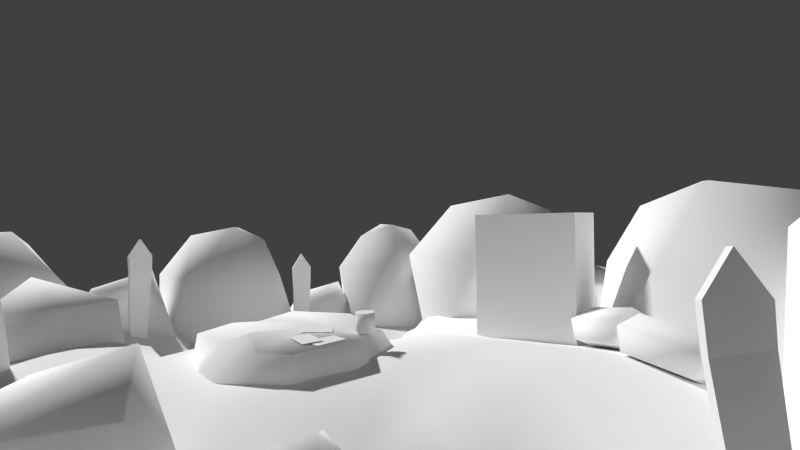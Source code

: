# Source: cargoHouse.blend  (saved by Blender 2.64.9; exported with 4.5.12 LTS)
import bpy
from mathutils import Matrix  # noqa: F401  (used for matrix-valued properties, if any)

bpy.ops.wm.read_factory_settings(use_empty=True)
scene = bpy.context.scene
scene.name = 'Scene'

# ---- collections
col_collection_1 = bpy.data.collections.new('Collection 1'); scene.collection.children.link(col_collection_1)
col_collection_2 = bpy.data.collections.new('Collection 2'); scene.collection.children.link(col_collection_2)
col_collection_3 = bpy.data.collections.new('Collection 3'); scene.collection.children.link(col_collection_3)
col_collection_3.hide_render = True
col_collection_3.hide_viewport = True
col_collection_4 = bpy.data.collections.new('Collection 4'); scene.collection.children.link(col_collection_4)
col_collection_4.hide_render = True
col_collection_4.hide_viewport = True
col_collection_5 = bpy.data.collections.new('Collection 5'); scene.collection.children.link(col_collection_5)
col_collection_5.hide_render = True
col_collection_5.hide_viewport = True
col_collection_9 = bpy.data.collections.new('Collection 9'); scene.collection.children.link(col_collection_9)
col_collection_9.hide_render = True
col_collection_9.hide_viewport = True
col_collection_10 = bpy.data.collections.new('Collection 10'); scene.collection.children.link(col_collection_10)
col_collection_10.hide_render = True
col_collection_10.hide_viewport = True
col_collection_11 = bpy.data.collections.new('Collection 11'); scene.collection.children.link(col_collection_11)
col_collection_12 = bpy.data.collections.new('Collection 12'); scene.collection.children.link(col_collection_12)
col_collection_20 = bpy.data.collections.new('Collection 20'); scene.collection.children.link(col_collection_20)
col_collection_20.hide_render = True
col_collection_20.hide_viewport = True
col_outdoorlighting = bpy.data.collections.new('OutdoorLighting')  # instanced only; not linked into the scene
col_basickit = bpy.data.collections.new('BasicKit')  # instanced only; not linked into the scene
col_g_snail = bpy.data.collections.new('G_Snail')  # instanced only; not linked into the scene
col_basickit_hidden = bpy.data.collections.new('BasicKit_Hidden')  # instanced only; not linked into the scene

# ---- materials (node trees are filled in below, after node groups)
mat_cargohousebase = bpy.data.materials.new('cargoHouseBase')
mat_cargohousebase.alpha_threshold = 0.0
mat_cargohousebase.use_transparent_shadow = False
mat_cargohousebase.diffuse_color = (1.0, 1.0, 1.0, 1.0)
mat_cargohousebase.roughness = 0.8
mat_cargohousebase.specular_intensity = 0.0
mat_cargohousebase.line_color = (0.0, 0.0, 0.0, 1.0)
mat_cargohousewater = bpy.data.materials.new('cargoHouseWater')
mat_cargohousewater.alpha_threshold = 0.0
mat_cargohousewater.use_transparent_shadow = False
mat_cargohousewater.roughness = 0.5
mat_cargohousewater.specular_intensity = 0.6733
mat_cargohousewater.line_color = (0.0, 0.0, 0.0, 0.2833)
mat_material = bpy.data.materials.new('Material')
mat_material.alpha_threshold = 0.0
mat_material.use_transparent_shadow = False
mat_material.roughness = 0.5
mat_material.line_color = (0.0, 0.0, 0.0, 1.0)
mat_cargohousebigrock = bpy.data.materials.new('cargoHouseBigRock')
mat_cargohousebigrock.alpha_threshold = 0.0
mat_cargohousebigrock.use_transparent_shadow = False
mat_cargohousebigrock.diffuse_color = (1.0, 1.0, 1.0, 1.0)
mat_cargohousebigrock.roughness = 0.5
mat_cargohousebigrock.specular_intensity = 0.0
mat_cargohousebigrock.line_color = (0.0, 0.0, 0.0, 1.0)
mat_cargohousemail = bpy.data.materials.new('cargoHouseMail')
mat_cargohousemail.alpha_threshold = 0.0
mat_cargohousemail.use_transparent_shadow = False
mat_cargohousemail.diffuse_color = (1.0, 1.0, 1.0, 1.0)
mat_cargohousemail.roughness = 0.5
mat_cargohousemail.specular_intensity = 0.01667
mat_cargohousemail.line_color = (0.0, 0.0, 0.0, 1.0)

# ---- material node trees

# ---- world
world_world = bpy.data.worlds.new('World'); scene.world = world_world
world_world.color = (0.05088, 0.05088, 0.05088)
world_world.use_sun_shadow = False
world_world.sun_shadow_jitter_overblur = 0.0
world_world.cycles.sampling_method = 'MANUAL'
world_world.cycles.sample_map_resolution = 256
world_world.light_settings.distance = 30.0

# ---- cameras
cam_camera = bpy.data.cameras.new('Camera')
cam_camera.clip_end = 100.0
cam_camera.lens = 18.0
cam_camera.sensor_width = 32.0
cam_camera.sensor_height = 18.0
cam_camera.ortho_scale = 7.314
cam_camera.dof.focus_distance = 0.0
cam_camera.dof.aperture_fstop = 128.0
cam_camera_004 = bpy.data.cameras.new('Camera.004')
cam_camera_004.clip_end = 100.0
cam_camera_004.lens = 30.0
cam_camera_004.sensor_width = 32.0
cam_camera_004.sensor_height = 18.0
cam_camera_004.ortho_scale = 7.314
cam_camera_004.dof.focus_distance = 0.0
cam_camera_004.dof.aperture_fstop = 128.0
cam_camera_003 = bpy.data.cameras.new('Camera.003')
cam_camera_003.clip_end = 100.0
cam_camera_003.lens = 30.14
cam_camera_003.sensor_width = 32.0
cam_camera_003.sensor_height = 18.0
cam_camera_003.ortho_scale = 7.314
cam_camera_003.dof.focus_distance = 0.0
cam_camera_003.dof.aperture_fstop = 128.0

# ---- meshes
me_land = bpy.data.meshes.new('land')
me_land.from_pydata([(16.0, -14.33, -0.8577), (-16.0, -16.0, 0.0), (-1.431e-06, -16.0, -2.807), (14.56, 0.5302, 0.0), (2.384e-06, 14.25, -2.807), (-15.47, 4.301e-06, 3.883e-08), (8.0, -16.0, -2.807), (16.0, 8.0, 0.0), (15.63, -8.0, 1.213e-08), (-9.391, 15.8, 0.0), (-16.0, -8.0, 0.0), (-14.93, 7.8, 3.883e-08), (-7.332, 10.58, 0.0), (-8.0, -8.0, 0.0), (9.282, -6.429, 0.0), (4.0, -16.0, -2.807), (12.0, -16.0, 0.0), (-6.0, -16.0, -2.807), (-12.0, -16.0, 0.0), (16.29, 4.982, 0.0), (16.29, -4.074, -9.707e-09), (16.29, -12.0, -9.707e-09), (6.727, 14.63, -2.121), (-12.78, 12.63, 0.0), (-17.6, -3.733, -1.165e-07), (-17.34, -11.87, -9.707e-08), (-16.0, 4.0, 0.0), (0.06211, 0.9553, 0.5763), (8.052, 1.221, 0.5841), (-9.537e-07, -12.0, -2.807), (0.0, -4.0, 0.0), (-11.72, 3.882, 1.112), (-8.835, 13.19, 0.0), (-8.031, 1.032, 1.112), (2.291, 11.75, -2.807), (-12.0, -8.0, 0.4549), (-6.463, -5.588, 0.0), (-3.49, -9.193, -2.807), (-8.0, -12.0, 0.0), (4.0, -8.0, -2.807), (8.0, -4.0, 0.0), (12.0, -8.0, 0.0), (8.0, -12.0, -2.807), (-3.086, 11.41, -2.807), (12.06, 6.331, 6.33e-08), (-11.44, -2.887, -0.1119), (-4.0, -4.614, 0.0), (-10.7, -13.54, 0.0), (-4.0, -12.0, -2.807), (4.0, -4.939, 0.6071), (12.0, -4.0, 0.6206), (4.631, -11.65, -2.807), (12.0, -12.0, 0.5436), (-20.0, -4.0, -0.2556), (-19.52, -8.192, -0.2556), (10.0, -16.0, -1.42), (-4.768e-07, -9.228, -2.807), (8.003, -6.876, -1.42), (4.0, -6.021, -0.5725), (-5.615, -7.017, -1.42), (-9.5, -15.5, -1.351), (-6.873, -12.37, -1.377), (6.244, -5.313, -1.42), (9.5, -11.5, -1.42), (9.346, 12.53, -0.05015), (13.29, 10.55, 0.4067), (16.77, 13.2, 0.0), (9.58, 16.82, -1.499), (18.24, -11.51, 0.3751), (18.24, -4.857, 0.0), (18.24, 1.791, 0.0), (17.56, -14.26, -0.4826), (20.24, -13.93, 0.4946), (19.35, 4.773, 0.0), (20.41, 1.434, 0.0), (21.59, -6.8, 0.0), (8.963, 18.29, -2.002), (18.83, 13.69, 0.0), (-5.781, 18.84, -3.623), (-4.355, 9.284, -1.371e-08), (5.489, 10.64, 0.0), (3.855, 7.919, 2.637e-08), (-6.063, 12.54, -1.588), (-0.1167, 9.18, -2.321e-08), (-19.55, 5.385, 0.0662), (-14.49, 14.77, -1.709), (-18.81, 10.17, -0.6114), (-10.73, 19.09, -2.921), (-18.68, 0.3972, -0.2556), (6.034, -19.57, -2.807), (-5.201, -19.2, -2.807), (0.9106, -20.83, -2.807), (-1.971, -6.955, -1.019), (2.087, -7.554, -1.327), (-2.894e-07, -7.173, -1.42), (11.13, 11.41, 0.4921), (-7.88, 5.601, 1.112), (-6.464, 3.316, 1.112), (-8.908, 3.395, 0.8572), (-3.29, 6.248, 0.403), (-3.201, 2.136, 0.403)], [], [(9, 23, 32), (23, 11, 31), (4, 78, 43), (31, 11, 26), (31, 26, 5), (44, 64, 80), (81, 27, 49), (28, 81, 49), (44, 80, 28), (19, 28, 3), (27, 46, 30), (47, 25, 1), (47, 1, 18), (56, 37, 48), (56, 48, 29), (29, 48, 17), (29, 17, 2), (49, 27, 30), (28, 49, 40), (28, 40, 50), (50, 40, 14), (50, 14, 41), (20, 50, 41), (20, 41, 8), (39, 56, 29), (39, 29, 51), (51, 29, 2), (51, 2, 15), (42, 51, 15), (42, 15, 6), (8, 41, 52), (8, 52, 21), (16, 0, 21), (16, 21, 52), (25, 10, 54), (10, 24, 53), (10, 53, 54), (24, 5, 88), (24, 88, 53), (13, 59, 36), (36, 59, 46), (59, 37, 56), (17, 61, 60), (18, 60, 47), (47, 60, 61), (47, 61, 38), (37, 59, 61), (37, 61, 48), (59, 13, 38), (59, 38, 61), (48, 61, 17), (39, 57, 62), (39, 62, 58), (49, 58, 62), (49, 62, 40), (40, 62, 57), (40, 57, 14), (42, 57, 51), (51, 57, 39), (42, 63, 57), (14, 57, 63), (14, 63, 41), (41, 63, 52), (52, 63, 55), (52, 55, 16), (63, 42, 6), (63, 6, 55), (7, 65, 44), (21, 0, 71), (21, 71, 68), (8, 21, 68), (8, 68, 69), (20, 8, 69), (3, 20, 69), (3, 69, 70), (7, 19, 73), (73, 70, 74), (69, 68, 75), (66, 73, 77), (19, 3, 70), (19, 70, 73), (65, 7, 66), (7, 73, 66), (78, 82, 43), (43, 82, 79), (79, 82, 12), (12, 82, 32), (43, 79, 34), (34, 79, 83), (64, 34, 80), (34, 83, 81), (83, 27, 81), (34, 81, 80), (28, 80, 81), (34, 64, 22), (22, 64, 67), (22, 67, 76), (11, 23, 85), (11, 85, 86), (26, 11, 86), (26, 86, 84), (5, 26, 84), (5, 84, 88), (23, 9, 87), (23, 87, 85), (9, 78, 87), (33, 31, 45), (33, 45, 36), (7, 44, 19), (44, 28, 19), (31, 5, 45), (5, 24, 45), (67, 66, 76), (66, 77, 76), (68, 71, 72), (68, 72, 75), (70, 69, 74), (69, 75, 74), (65, 66, 67), (3, 28, 50), (3, 50, 20), (13, 35, 38), (35, 47, 38), (35, 10, 25), (35, 25, 47), (27, 33, 46), (33, 36, 46), (36, 45, 35), (36, 35, 13), (45, 24, 10), (45, 10, 35), (22, 4, 34), (4, 43, 34), (32, 23, 12), (30, 58, 49), (2, 17, 90), (6, 15, 89), (91, 15, 2), (90, 91, 2), (91, 89, 15), (17, 60, 90), (6, 89, 55), (4, 22, 76), (58, 93, 39), (93, 56, 39), (56, 92, 59), (92, 46, 59), (92, 56, 94), (46, 92, 94, 30), (94, 56, 93), (30, 94, 93, 58), (65, 95, 44), (95, 64, 44), (64, 95, 67), (95, 65, 67), (9, 32, 82), (9, 82, 78), (12, 96, 79), (96, 97, 79), (97, 98, 33), (98, 31, 33), (31, 98, 96), (98, 97, 96), (23, 31, 96), (23, 96, 12), (97, 99, 79), (99, 83, 79), (99, 97, 100), (83, 99, 100, 27), (27, 100, 33), (100, 97, 33)])
me_land.polygons.foreach_set('use_smooth', [True] * 171)
_k = {(0, 16): 1.0, (18, 60): 1.0, (89, 91): 1.0, (16, 55): 1.0, (60, 90): 1.0, (53, 88): 1.0, (53, 54): 1.0, (84, 88): 1.0, (55, 89): 1.0, (90, 91): 1.0, (73, 74): 1.0, (4, 78): 1.0, (85, 86): 1.0, (71, 72): 1.0, (78, 87): 1.0, (76, 77): 1.0, (1, 18): 1.0, (0, 71): 1.0, (84, 86): 1.0, (85, 87): 1.0, (74, 75): 1.0, (73, 77): 1.0, (4, 76): 1.0, (72, 75): 1.0}
me_land.attributes.new('crease_edge', 'FLOAT', 'EDGE').data.foreach_set('value', [_k.get((min(e.vertices), max(e.vertices)), 0.0) for e in me_land.edges])
_uv = me_land.uv_layers.new(name='UVTex')
_uv.uv.foreach_set('vector', [0.7144, 0.09833, 0.77, 0.1556, 0.6971, 0.1403, 0.77, 0.1556, 0.8109, 0.2472, 0.7445, 0.3267, 0.5215, 0.01813, 0.6396, 0.05812, 0.5742, 0.1427, 0.7445, 0.3267, 0.8109, 0.2472, 0.8295, 0.3212, 0.7445, 0.3267, 0.8295, 0.3212, 0.8189, 0.4012, 0.2774, 0.2535, 0.3336, 0.1384, 0.4043, 0.1766, 0.4381, 0.2273, 0.5087, 0.3721, 0.4281, 0.4779, 0.3506, 0.3609, 0.4381, 0.2273, 0.4281, 0.4779, 0.2774, 0.2535, 0.4043, 0.1766, 0.3506, 0.3609, 0.1933, 0.2732, 0.3506, 0.3609, 0.2179, 0.3644, 0.5087, 0.3721, 0.5838, 0.4867, 0.5051, 0.4702, 0.7166, 0.6685, 0.8463, 0.6365, 0.823, 0.7173, 0.7166, 0.6685, 0.823, 0.7173, 0.7428, 0.7176, 0.4975, 0.5855, 0.5646, 0.5892, 0.5735, 0.6417, 0.4975, 0.5855, 0.5735, 0.6417, 0.4961, 0.6392, 0.4961, 0.6392, 0.5735, 0.6417, 0.6102, 0.7207, 0.4961, 0.6392, 0.6102, 0.7207, 0.4927, 0.7172, 0.4281, 0.4779, 0.5087, 0.3721, 0.5051, 0.4702, 0.3506, 0.3609, 0.4281, 0.4779, 0.3487, 0.4676, 0.3506, 0.3609, 0.3487, 0.4676, 0.2651, 0.4603, 0.2651, 0.4603, 0.3487, 0.4676, 0.3152, 0.5145, 0.2651, 0.4603, 0.3152, 0.5145, 0.2584, 0.5426, 0.1791, 0.4559, 0.2651, 0.4603, 0.2584, 0.5426, 0.1791, 0.4559, 0.2584, 0.5426, 0.1839, 0.5351, 0.4234, 0.5617, 0.4975, 0.5855, 0.4961, 0.6392, 0.4234, 0.5617, 0.4961, 0.6392, 0.4077, 0.6286, 0.4077, 0.6286, 0.4961, 0.6392, 0.4927, 0.7172, 0.4077, 0.6286, 0.4927, 0.7172, 0.4147, 0.7127, 0.3453, 0.6323, 0.4077, 0.6286, 0.4147, 0.7127, 0.3453, 0.6323, 0.4147, 0.7127, 0.3382, 0.7063, 0.1839, 0.5351, 0.2584, 0.5426, 0.2474, 0.6209, 0.1839, 0.5351, 0.2474, 0.6209, 0.1645, 0.6145, 0.2429, 0.6985, 0.1641, 0.6932, 0.1645, 0.6145, 0.2429, 0.6985, 0.1645, 0.6145, 0.2474, 0.6209, 0.8463, 0.6365, 0.8251, 0.5603, 0.9148, 0.5655, 0.8251, 0.5603, 0.8532, 0.476, 0.9238, 0.4832, 0.8251, 0.5603, 0.9238, 0.4832, 0.9148, 0.5655, 0.8532, 0.476, 0.8189, 0.4012, 0.9047, 0.3928, 0.8532, 0.476, 0.9047, 0.3928, 0.9238, 0.4832, 0.6644, 0.5581, 0.608, 0.5446, 0.6324, 0.5092, 0.6324, 0.5092, 0.608, 0.5446, 0.5838, 0.4867, 0.608, 0.5446, 0.5646, 0.5892, 0.4975, 0.5855, 0.6102, 0.7207, 0.6364, 0.6472, 0.6853, 0.7115, 0.7428, 0.7176, 0.6853, 0.7115, 0.7166, 0.6685, 0.7166, 0.6685, 0.6853, 0.7115, 0.6364, 0.6472, 0.7166, 0.6685, 0.6364, 0.6472, 0.6684, 0.633, 0.5646, 0.5892, 0.608, 0.5446, 0.6364, 0.6472, 0.5646, 0.5892, 0.6364, 0.6472, 0.5735, 0.6417, 0.608, 0.5446, 0.6644, 0.5581, 0.6684, 0.633, 0.608, 0.5446, 0.6684, 0.633, 0.6364, 0.6472, 0.5735, 0.6417, 0.6364, 0.6472, 0.6102, 0.7207, 0.4234, 0.5617, 0.3481, 0.5331, 0.3832, 0.5074, 0.4234, 0.5617, 0.3832, 0.5074, 0.4284, 0.507, 0.4281, 0.4779, 0.4284, 0.507, 0.3832, 0.5074, 0.4281, 0.4779, 0.3832, 0.5074, 0.3487, 0.4676, 0.3487, 0.4676, 0.3832, 0.5074, 0.3481, 0.5331, 0.3487, 0.4676, 0.3481, 0.5331, 0.3152, 0.5145, 0.3453, 0.6323, 0.3481, 0.5331, 0.4077, 0.6286, 0.4077, 0.6286, 0.3481, 0.5331, 0.4234, 0.5617, 0.3453, 0.6323, 0.3081, 0.6173, 0.3481, 0.5331, 0.3152, 0.5145, 0.3481, 0.5331, 0.3081, 0.6173, 0.3152, 0.5145, 0.3081, 0.6173, 0.2584, 0.5426, 0.2584, 0.5426, 0.3081, 0.6173, 0.2474, 0.6209, 0.2474, 0.6209, 0.3081, 0.6173, 0.2915, 0.7041, 0.2474, 0.6209, 0.2915, 0.7041, 0.2429, 0.6985, 0.3081, 0.6173, 0.3453, 0.6323, 0.3382, 0.7063, 0.3081, 0.6173, 0.3382, 0.7063, 0.2915, 0.7041, 0.2046, 0.2162, 0.259, 0.1728, 0.2774, 0.2535, 0.1645, 0.6145, 0.1641, 0.6932, 0.122, 0.6896, 0.1645, 0.6145, 0.122, 0.6896, 0.1175, 0.6004, 0.1839, 0.5351, 0.1645, 0.6145, 0.1175, 0.6004, 0.1839, 0.5351, 0.1175, 0.6004, 0.1291, 0.4664, 0.1791, 0.4559, 0.1839, 0.5351, 0.1291, 0.4664, 0.2179, 0.3644, 0.1791, 0.4559, 0.1291, 0.4664, 0.2179, 0.3644, 0.1291, 0.4664, 0.1399, 0.3317, 0.2046, 0.2162, 0.1933, 0.2732, 0.1108, 0.2669, 0.1108, 0.2669, 0.1399, 0.3317, 0.08728, 0.3347, 0.1291, 0.4664, 0.1175, 0.6004, 0.05293, 0.4998, 0.1925, 0.1134, 0.1108, 0.2669, 0.1479, 0.09257, 0.1933, 0.2732, 0.2179, 0.3644, 0.1399, 0.3317, 0.1933, 0.2732, 0.1399, 0.3317, 0.1108, 0.2669, 0.259, 0.1728, 0.2046, 0.2162, 0.1925, 0.1134, 0.2046, 0.2162, 0.1108, 0.2669, 0.1925, 0.1134, 0.6396, 0.05812, 0.6366, 0.1376, 0.5742, 0.1427, 0.5742, 0.1427, 0.6366, 0.1376, 0.5977, 0.2156, 0.5977, 0.2156, 0.6366, 0.1376, 0.6663, 0.197, 0.6663, 0.197, 0.6366, 0.1376, 0.6971, 0.1403, 0.5742, 0.1427, 0.5977, 0.2156, 0.4754, 0.1374, 0.4754, 0.1374, 0.5977, 0.2156, 0.5192, 0.2094, 0.3336, 0.1384, 0.4754, 0.1374, 0.4043, 0.1766, 0.4754, 0.1374, 0.5192, 0.2094, 0.4381, 0.2273, 0.5192, 0.2094, 0.5087, 0.3721, 0.4381, 0.2273, 0.4754, 0.1374, 0.4381, 0.2273, 0.4043, 0.1766, 0.3506, 0.3609, 0.4043, 0.1766, 0.4381, 0.2273, 0.4754, 0.1374, 0.3336, 0.1384, 0.3931, 0.0838, 0.3931, 0.0838, 0.3336, 0.1384, 0.3292, 0.057, 0.3931, 0.0838, 0.3292, 0.057, 0.3417, 0.01813, 0.8109, 0.2472, 0.77, 0.1556, 0.8227, 0.1012, 0.8109, 0.2472, 0.8227, 0.1012, 0.9033, 0.1979, 0.8295, 0.3212, 0.8109, 0.2472, 0.9033, 0.1979, 0.8295, 0.3212, 0.9033, 0.1979, 0.9177, 0.2936, 0.8189, 0.4012, 0.8295, 0.3212, 0.9177, 0.2936, 0.8189, 0.4012, 0.9177, 0.2936, 0.9047, 0.3928, 0.77, 0.1556, 0.7144, 0.09833, 0.7484, 0.03757, 0.77, 0.1556, 0.7484, 0.03757, 0.8227, 0.1012, 0.7144, 0.09833, 0.6396, 0.05812, 0.7484, 0.03757, 0.6587, 0.3971, 0.7445, 0.3267, 0.7353, 0.4564, 0.6587, 0.3971, 0.7353, 0.4564, 0.6324, 0.5092, 0.2046, 0.2162, 0.2774, 0.2535, 0.1933, 0.2732, 0.2774, 0.2535, 0.3506, 0.3609, 0.1933, 0.2732, 0.7445, 0.3267, 0.8189, 0.4012, 0.7353, 0.4564, 0.8189, 0.4012, 0.8532, 0.476, 0.7353, 0.4564, 0.3292, 0.057, 0.1925, 0.1134, 0.3417, 0.01813, 0.1925, 0.1134, 0.1479, 0.09257, 0.3417, 0.01813, 0.1175, 0.6004, 0.122, 0.6896, 0.06245, 0.6844, 0.1175, 0.6004, 0.06245, 0.6844, 0.05293, 0.4998, 0.1399, 0.3317, 0.1291, 0.4664, 0.08728, 0.3347, 0.1291, 0.4664, 0.05293, 0.4998, 0.08728, 0.3347, 0.259, 0.1728, 0.1925, 0.1134, 0.3292, 0.057, 0.2179, 0.3644, 0.3506, 0.3609, 0.2651, 0.4603, 0.2179, 0.3644, 0.2651, 0.4603, 0.1791, 0.4559, 0.6644, 0.5581, 0.745, 0.5582, 0.6684, 0.633, 0.745, 0.5582, 0.7166, 0.6685, 0.6684, 0.633, 0.745, 0.5582, 0.8251, 0.5603, 0.8463, 0.6365, 0.745, 0.5582, 0.8463, 0.6365, 0.7166, 0.6685, 0.5087, 0.3721, 0.6587, 0.3971, 0.5838, 0.4867, 0.6587, 0.3971, 0.6324, 0.5092, 0.5838, 0.4867, 0.6324, 0.5092, 0.7353, 0.4564, 0.745, 0.5582, 0.6324, 0.5092, 0.745, 0.5582, 0.6644, 0.5581, 0.7353, 0.4564, 0.8532, 0.476, 0.8251, 0.5603, 0.7353, 0.4564, 0.8251, 0.5603, 0.745, 0.5582, 0.3931, 0.0838, 0.5215, 0.01813, 0.4754, 0.1374, 0.5215, 0.01813, 0.5742, 0.1427, 0.4754, 0.1374, 0.6971, 0.1403, 0.77, 0.1556, 0.6663, 0.197, 0.5051, 0.4702, 0.4284, 0.507, 0.4281, 0.4779, 0.4927, 0.7172, 0.6102, 0.7207, 0.5939, 0.784, 0.3382, 0.7063, 0.4147, 0.7127, 0.3682, 0.7795, 0.4696, 0.8121, 0.4147, 0.7127, 0.4927, 0.7172, 0.5939, 0.784, 0.4696, 0.8121, 0.4927, 0.7172, 0.4696, 0.8121, 0.3682, 0.7795, 0.4147, 0.7127, 0.6102, 0.7207, 0.6853, 0.7115, 0.5939, 0.784, 0.3382, 0.7063, 0.3682, 0.7795, 0.2915, 0.7041, 0.5215, 0.01813, 0.3931, 0.0838, 0.3417, 0.01813, 0.4284, 0.507, 0.4621, 0.5403, 0.4234, 0.5617, 0.4621, 0.5403, 0.4975, 0.5855, 0.4234, 0.5617, 0.4975, 0.5855, 0.5399, 0.5328, 0.608, 0.5446, 0.5399, 0.5328, 0.5838, 0.4867, 0.608, 0.5446, 0.5399, 0.5328, 0.4975, 0.5855, 0.5015, 0.5374, 0.5838, 0.4867, 0.5399, 0.5328, 0.5015, 0.5374, 0.5051, 0.4702, 0.5015, 0.5374, 0.4975, 0.5855, 0.4621, 0.5403, 0.5051, 0.4702, 0.5015, 0.5374, 0.4621, 0.5403, 0.4284, 0.507, 0.259, 0.1728, 0.2963, 0.1556, 0.2774, 0.2535, 0.2963, 0.1556, 0.3336, 0.1384, 0.2774, 0.2535, 0.3336, 0.1384, 0.2963, 0.1556, 0.3292, 0.057, 0.2963, 0.1556, 0.259, 0.1728, 0.3292, 0.057, 0.7144, 0.09833, 0.6971, 0.1403, 0.6366, 0.1376, 0.7144, 0.09833, 0.6366, 0.1376, 0.6396, 0.05812, 0.6663, 0.197, 0.6682, 0.2842, 0.5977, 0.2156, 0.6682, 0.2842, 0.6155, 0.3351, 0.5977, 0.2156, 0.6155, 0.3351, 0.6798, 0.3387, 0.6587, 0.3971, 0.6798, 0.3387, 0.7445, 0.3267, 0.6587, 0.3971, 0.7445, 0.3267, 0.6798, 0.3387, 0.6682, 0.2842, 0.6798, 0.3387, 0.6155, 0.3351, 0.6682, 0.2842, 0.77, 0.1556, 0.7445, 0.3267, 0.6682, 0.2842, 0.77, 0.1556, 0.6682, 0.2842, 0.6663, 0.197, 0.6155, 0.3351, 0.5674, 0.2722, 0.5977, 0.2156, 0.5674, 0.2722, 0.5192, 0.2094, 0.5977, 0.2156, 0.5674, 0.2722, 0.6155, 0.3351, 0.5621, 0.3536, 0.5192, 0.2094, 0.5674, 0.2722, 0.5621, 0.3536, 0.5087, 0.3721, 0.5087, 0.3721, 0.5621, 0.3536, 0.6587, 0.3971, 0.5621, 0.3536, 0.6155, 0.3351, 0.6587, 0.3971])
me_land.materials.append(mat_cargohousebase)
me_land.use_remesh_preserve_volume = False
me_land.use_remesh_preserve_attributes = False
me_land.use_mirror_vertex_groups = False
me_land.update()
me_plane_002 = bpy.data.meshes.new('Plane.002')
me_plane_002.from_pydata([(14.42, -3.904, -1.831), (9.745, -19.16, -1.831), (-6.786, -19.16, -1.831), (-11.25, -7.802, -1.831)], [], [(0, 3, 1), (3, 2, 1)])
_uv = me_plane_002.uv_layers.new(name='UVTex')
_uv.uv.foreach_set('vector', [0.2818, 0.722, 0.356, 0.7999, 0.2585, 0.7839, 0.356, 0.7999, 0.3126, 0.8258, 0.2585, 0.7839])
me_plane_002.materials.append(mat_cargohousewater)
me_plane_002.use_remesh_preserve_volume = False
me_plane_002.use_remesh_preserve_attributes = False
me_plane_002.use_mirror_vertex_groups = False
me_plane_002.update()
me_plane_001 = bpy.data.meshes.new('Plane.001')
me_plane_001.from_pydata([(5.403, 2.511, 1.848), (10.43, -2.747, -0.5126), (0.9698, -6.102, -0.4624), (2.587, -1.953, 0.7236), (4.941, -7.363, -0.4624), (1.725, 2.449, -3.96), (8.28, 3.422, 0.4329), (7.912, 3.438, -3.073), (6.063, 4.701, -4.147), (0.5614, 1.118, 0.1189), (-1.197, 7.166, -4.461), (0.5254, 5.273, 0.1189), (-3.268, -5.998, -0.4624), (-2.5, 0.5921, 0.1189), (-7.748, -2.093, -0.4624), (-6.246, -4.702, -0.4624), (8.044, -1.323, 0.4329), (6.823, -1.958, 0.4329), (3.661, -2.041, 0.4329), (-0.4169, -4.645, -0.382), (2.811, -4.299, -0.382), (-1.059, -2.305, -0.382), (-8.305, 0.5159, -0.4624), (-5.538, 1.475, 0.1189), (-7.181, 2.555, -0.382), (-11.69, -2.649, -0.4624), (-10.92, 1.843, 0.7236), (-6.418, 5.462, -3.96), (12.21, -3.875, 0.02969), (8.815, 0.3844, 2.079), (-13.61, -10.91, -0.1237), (-13.23, -6.895, -0.5005), (-16.23, -10.78, 2.988), (16.28, -28.57, 1.948), (17.47, -28.08, 2.266), (17.79, -24.93, 3.247), (21.58, -23.31, 2.266), (15.35, -26.32, 1.948), (18.75, -25.03, -3.086), (19.23, -23.21, 0.3548), (17.9, -29.89, -0.7419), (10.1, -28.4, 2.266), (12.7, -29.36, 3.054), (12.71, -30.43, -3.086), (11.72, -28.96, 0.2763), (11.93, -31.11, 2.266), (13.47, -31.4, 0.2403), (13.2, -32.16, -0.1683), (13.98, -32.76, -1.63), (-5.361, -30.46, 2.338), (-5.807, -29.51, 3.505), (-11.63, -32.46, 2.629), (-8.912, -33.11, 1.554), (-8.004, -29.87, -3.086), (-11.25, -35.27, -3.086), (-15.45, -34.05, -3.082), (-16.31, -9.139, 5.678), (-17.9, -11.24, 4.483), (-22.56, -10.14, 3.261), (-24.47, -7.147, 2.411), (-23.77, -9.82, 2.214), (-22.03, -8.915, -2.456), (7.748, 0.8067, 1.054)], [(34, 40), (33, 40)], [(6, 7, 8), (0, 8, 5), (3, 5, 9), (10, 11, 5), (11, 9, 5), (13, 14, 15), (12, 13, 15), (1, 16, 4), (17, 4, 16), (17, 18, 4), (20, 2, 4), (2, 20, 19), (2, 19, 12), (12, 21, 13), (21, 9, 13), (21, 12, 19), (18, 3, 20), (18, 20, 4), (13, 23, 14), (14, 23, 22), (22, 23, 24), (22, 26, 25), (22, 24, 26), (23, 27, 24), (1, 29, 16), (1, 28, 29), (30, 31, 32), (33, 35, 37), (33, 34, 35), (34, 36, 35), (38, 39, 36), (39, 35, 36), (42, 44, 41), (44, 43, 41), (42, 45, 46), (41, 45, 42), (45, 47, 46), (46, 47, 48), (49, 50, 51), (49, 51, 52), (49, 53, 50), (51, 54, 52), (51, 55, 54), (31, 56, 32), (32, 56, 57), (59, 60, 58), (56, 59, 58), (56, 58, 57), (59, 61, 60), (18, 0, 3), (3, 0, 5), (6, 62, 29), (62, 16, 29)])
me_plane_001.polygons.foreach_set('use_smooth', [0, 0, 0, 0, 0, 0, 0, 0, 0, 0, 0, 0, 0, 0, 0, 0, 0, 0, 0, 0, 0, 0, 0, 0, 0, 0, 1, 1, 1, 1, 1, 1, 1, 1, 1, 1, 1, 1, 1, 1, 1, 1, 1, 1, 1, 1, 1, 1, 1, 0, 0, 0, 0])
me_plane_001.materials.append(mat_material)
me_plane_001.use_remesh_preserve_volume = False
me_plane_001.use_remesh_preserve_attributes = False
me_plane_001.use_mirror_vertex_groups = False
me_plane_001.update()
me_leafroll = bpy.data.meshes.new('LeafRoll')
me_leafroll.from_pydata([(1.415e-08, 0.9735, -1.346), (1.02, 0.4867, -1.686), (1.166, -0.4867, -1.346), (-1.062e-07, -0.9735, -1.346), (-1.166, -0.4867, -1.346), (-1.02, 0.4867, -1.178), (-4.179e-07, 0.9735, 1.346), (1.02, 0.4867, 1.686), (1.166, -0.4867, 1.346), (1.237e-06, -0.9735, 1.346), (-1.166, -0.4867, 1.346), (-1.02, 0.4867, 1.178), (1.972e-08, -3.995e-07, -2.073), (-1.972e-08, 3.345e-07, 2.073)], [], [(12, 0, 1), (13, 7, 6), (12, 1, 2), (13, 8, 7), (12, 2, 3), (13, 9, 8), (12, 3, 4), (13, 10, 9), (12, 4, 5), (13, 11, 10), (5, 0, 12), (13, 6, 11), (0, 6, 7, 1), (1, 7, 8, 2), (2, 8, 9, 3), (3, 9, 10, 4), (4, 10, 11, 5), (6, 0, 5, 11)])
me_leafroll.polygons.foreach_set('use_smooth', [True] * 18)
_uv = me_leafroll.uv_layers.new(name='UVTex')
_uv.uv.foreach_set('vector', [0.95, 0.1771, 0.95, 0.2071, 0.9816, 0.1921, 0.95, 0.1771, 0.9816, 0.1921, 0.95, 0.2071, 0.95, 0.1771, 0.9816, 0.1921, 0.9861, 0.162, 0.95, 0.1771, 0.9861, 0.162, 0.9816, 0.1921, 0.95, 0.1771, 0.9861, 0.162, 0.95, 0.147, 0.95, 0.1771, 0.95, 0.147, 0.9861, 0.162, 0.95, 0.1771, 0.95, 0.147, 0.914, 0.162, 0.95, 0.1771, 0.914, 0.162, 0.95, 0.147, 0.95, 0.1771, 0.914, 0.162, 0.9185, 0.1921, 0.95, 0.1771, 0.9185, 0.1921, 0.914, 0.162, 0.9185, 0.1921, 0.95, 0.2071, 0.95, 0.1771, 0.95, 0.1771, 0.95, 0.2071, 0.9185, 0.1921, 0.98, 0.4168, 0.9426, 0.4168, 0.9378, 0.3955, 0.9848, 0.3955, 0.9848, 0.3955, 0.9378, 0.3955, 0.9426, 0.3796, 0.98, 0.3796, 0.98, 0.3796, 0.9426, 0.3796, 0.9426, 0.3574, 0.98, 0.3574, 0.98, 0.3574, 0.9426, 0.3574, 0.9426, 0.3352, 0.98, 0.3352, 0.98, 0.4539, 0.9426, 0.4539, 0.9449, 0.438, 0.9777, 0.438, 0.9426, 0.4168, 0.98, 0.4168, 0.9777, 0.438, 0.9449, 0.438])
me_leafroll.materials.append(mat_cargohousebigrock)
me_leafroll.use_remesh_preserve_volume = False
me_leafroll.use_remesh_preserve_attributes = False
me_leafroll.use_mirror_vertex_groups = False
me_leafroll.update()
me_rock_xxs = bpy.data.meshes.new('Rock_XXS')
me_rock_xxs.from_pydata([(3.007, -0.3726, -1.395), (-0.4974, -3.173, -1.395), (-2.791, 0.0, -1.395), (0.6977, 2.147, -1.395), (1.17, -1.828, 1.395), (-1.893, 1.275, 1.395), (0.5742, 1.847, 1.395), (1.292, 0.09603, 1.395), (-1.498, -0.5205, 2.258), (1.718, -2.489, -1.395)], [], [(0, 3, 7), (2, 1, 8), (3, 2, 5), (4, 0, 7), (8, 1, 4), (5, 2, 8), (6, 3, 5), (7, 3, 6), (4, 7, 8), (6, 5, 8), (7, 6, 8), (1, 9, 4), (9, 0, 4)])
me_rock_xxs.polygons.foreach_set('use_smooth', [True] * 13)
_uv = me_rock_xxs.uv_layers.new(name='UVTex')
_uv.uv.foreach_set('vector', [0.8841, 0.01524, 0.9709, 0.02133, 0.9132, 0.0566, 0.9834, 0.1248, 0.8839, 0.1294, 0.9345, 0.1022, 0.9709, 0.02133, 0.9834, 0.1248, 0.9567, 0.08895, 0.887, 0.08051, 0.8841, 0.01524, 0.9132, 0.0566, 0.9345, 0.1022, 0.8839, 0.1294, 0.887, 0.08051, 0.9567, 0.08895, 0.9834, 0.1248, 0.9345, 0.1022, 0.9443, 0.05095, 0.9709, 0.02133, 0.9567, 0.08895, 0.9132, 0.0566, 0.9709, 0.02133, 0.9443, 0.05095, 0.887, 0.08051, 0.9132, 0.0566, 0.9345, 0.1022, 0.9443, 0.05095, 0.9567, 0.08895, 0.9345, 0.1022, 0.9132, 0.0566, 0.9443, 0.05095, 0.9345, 0.1022, 0.8839, 0.1294, 0.8624, 0.07444, 0.887, 0.08051, 0.8624, 0.07444, 0.8841, 0.01524, 0.887, 0.08051])
me_rock_xxs.materials.append(mat_cargohousebigrock)
me_rock_xxs.use_remesh_preserve_volume = False
me_rock_xxs.use_remesh_preserve_attributes = False
me_rock_xxs.use_mirror_vertex_groups = False
me_rock_xxs.update()
me_rock_xs = bpy.data.meshes.new('Rock_XS')
me_rock_xs.from_pydata([(3.855, -0.4777, -1.789), (-0.6377, -4.067, -1.789), (-3.578, 0.0, -1.789), (0.8944, 2.753, -1.789), (1.5, -2.344, 1.789), (-2.427, 1.635, 1.789), (0.7362, 2.368, 1.789), (1.657, 0.1231, 1.789), (-1.92, -0.6673, 2.894), (2.202, -3.191, -1.789)], [], [(0, 3, 7), (2, 1, 8), (3, 2, 5), (4, 0, 7), (8, 1, 4), (5, 2, 8), (6, 3, 5), (7, 3, 6), (4, 7, 8), (6, 5, 8), (7, 6, 8), (1, 9, 4), (9, 0, 4)])
me_rock_xs.polygons.foreach_set('use_smooth', [True] * 13)
_uv = me_rock_xs.uv_layers.new(name='UVTex')
_uv.uv.foreach_set('vector', [0.8841, 0.01524, 0.9709, 0.02133, 0.9132, 0.0566, 0.9834, 0.1248, 0.8839, 0.1294, 0.9345, 0.1022, 0.9709, 0.02133, 0.9834, 0.1248, 0.9567, 0.08895, 0.887, 0.08051, 0.8841, 0.01524, 0.9132, 0.0566, 0.9345, 0.1022, 0.8839, 0.1294, 0.887, 0.08051, 0.9567, 0.08895, 0.9834, 0.1248, 0.9345, 0.1022, 0.9443, 0.05095, 0.9709, 0.02133, 0.9567, 0.08895, 0.9132, 0.0566, 0.9709, 0.02133, 0.9443, 0.05095, 0.887, 0.08051, 0.9132, 0.0566, 0.9345, 0.1022, 0.9443, 0.05095, 0.9567, 0.08895, 0.9345, 0.1022, 0.9132, 0.0566, 0.9443, 0.05095, 0.9345, 0.1022, 0.8839, 0.1294, 0.8624, 0.07444, 0.887, 0.08051, 0.8624, 0.07444, 0.8841, 0.01524, 0.887, 0.08051])
me_rock_xs.materials.append(mat_cargohousebigrock)
me_rock_xs.use_remesh_preserve_volume = False
me_rock_xs.use_remesh_preserve_attributes = False
me_rock_xs.use_mirror_vertex_groups = False
me_rock_xs.update()
me_rock_s = bpy.data.meshes.new('Rock_S')
me_rock_s.from_pydata([(4.934, -0.6115, -2.29), (-0.8162, -5.206, -2.29), (-4.579, 0.0, -2.29), (1.145, 3.523, -2.29), (1.919, -3.0, 2.29), (-3.106, 2.093, 2.29), (0.9423, 3.031, 2.29), (2.121, 0.1576, 2.29), (-2.458, -0.8541, 3.705), (2.819, -4.085, -2.29)], [], [(0, 3, 7), (2, 1, 8), (3, 2, 5), (4, 0, 7), (8, 1, 4), (5, 2, 8), (6, 3, 5), (7, 3, 6), (4, 7, 8), (6, 5, 8), (7, 6, 8), (1, 9, 4), (9, 0, 4)])
me_rock_s.polygons.foreach_set('use_smooth', [True] * 13)
_uv = me_rock_s.uv_layers.new(name='UVTex')
_uv.uv.foreach_set('vector', [0.8841, 0.01524, 0.9709, 0.02133, 0.9132, 0.0566, 0.9834, 0.1248, 0.8839, 0.1294, 0.9345, 0.1022, 0.9709, 0.02133, 0.9834, 0.1248, 0.9567, 0.08895, 0.887, 0.08051, 0.8841, 0.01524, 0.9132, 0.0566, 0.9345, 0.1022, 0.8839, 0.1294, 0.887, 0.08051, 0.9567, 0.08895, 0.9834, 0.1248, 0.9345, 0.1022, 0.9443, 0.05095, 0.9709, 0.02133, 0.9567, 0.08895, 0.9132, 0.0566, 0.9709, 0.02133, 0.9443, 0.05095, 0.887, 0.08051, 0.9132, 0.0566, 0.9345, 0.1022, 0.9443, 0.05095, 0.9567, 0.08895, 0.9345, 0.1022, 0.9132, 0.0566, 0.9443, 0.05095, 0.9345, 0.1022, 0.8839, 0.1294, 0.8624, 0.07444, 0.887, 0.08051, 0.8624, 0.07444, 0.8841, 0.01524, 0.887, 0.08051])
me_rock_s.materials.append(mat_cargohousebigrock)
me_rock_s.use_remesh_preserve_volume = False
me_rock_s.use_remesh_preserve_attributes = False
me_rock_s.use_mirror_vertex_groups = False
me_rock_s.update()
me_rock_m = bpy.data.meshes.new('Rock_M')
me_rock_m.from_pydata([(4.456, -2.844, 0.02132), (-1.528, -4.789, 0.02132), (-5.227, 0.3014, 0.02132), (-1.528, 5.392, 0.02132), (4.456, 3.447, 0.02132), (1.78, -4.789, 5.374), (-4.204, -2.844, 5.374), (-2.714, 2.244, 4.661), (1.054, 4.579, 5.446), (5.478, 0.3014, 5.374), (3.594, 0.6594, 8.026), (1.562, -0.5611, 9.016), (-1.674, -1.847, 8.421), (0.7642, 0.7505, 8.95)], [], [(0, 4, 9), (1, 0, 5), (2, 1, 6), (3, 2, 7), (4, 3, 8), (5, 0, 9), (6, 1, 5), (7, 2, 6), (8, 3, 7), (9, 4, 8), (10, 13, 11), (11, 13, 12), (7, 13, 8), (8, 13, 10), (8, 10, 9), (6, 12, 7), (12, 13, 7), (5, 11, 12), (5, 12, 6), (9, 10, 11), (9, 11, 5)])
me_rock_m.polygons.foreach_set('use_smooth', [True] * 21)
_uv = me_rock_m.uv_layers.new(name='UVTex')
_uv.uv.foreach_set('vector', [0.2753, 0.8264, 0.2196, 0.9797, 0.2139, 0.9016, 0.154, 0.7286, 0.2753, 0.8264, 0.189, 0.8064, 0.02316, 0.8214, 0.154, 0.7286, 0.09344, 0.8045, 0.0637, 0.9766, 0.02316, 0.8214, 0.08695, 0.8882, 0.2196, 0.9797, 0.0637, 0.9766, 0.1278, 0.9426, 0.189, 0.8064, 0.2753, 0.8264, 0.2139, 0.9016, 0.09344, 0.8045, 0.154, 0.7286, 0.189, 0.8064, 0.08695, 0.8882, 0.02316, 0.8214, 0.09344, 0.8045, 0.1278, 0.9426, 0.0637, 0.9766, 0.08695, 0.8882, 0.2139, 0.9016, 0.2196, 0.9797, 0.1278, 0.9426, 0.1806, 0.8838, 0.1468, 0.8727, 0.1622, 0.8599, 0.1622, 0.8599, 0.1468, 0.8727, 0.1298, 0.83, 0.08695, 0.8882, 0.1468, 0.8727, 0.1278, 0.9426, 0.1278, 0.9426, 0.1468, 0.8727, 0.1806, 0.8838, 0.1278, 0.9426, 0.1806, 0.8838, 0.2139, 0.9016, 0.09344, 0.8045, 0.1298, 0.83, 0.08695, 0.8882, 0.1298, 0.83, 0.1468, 0.8727, 0.08695, 0.8882, 0.189, 0.8064, 0.1622, 0.8599, 0.1298, 0.83, 0.189, 0.8064, 0.1298, 0.83, 0.09344, 0.8045, 0.2139, 0.9016, 0.1806, 0.8838, 0.1622, 0.8599, 0.2139, 0.9016, 0.1622, 0.8599, 0.189, 0.8064])
me_rock_m.materials.append(mat_cargohousebigrock)
me_rock_m.use_remesh_preserve_volume = False
me_rock_m.use_remesh_preserve_attributes = False
me_rock_m.use_mirror_vertex_groups = False
me_rock_m.update()
me_rock_l = bpy.data.meshes.new('Rock_L')
me_rock_l.from_pydata([(5.483, -3.5, 0.02623), (-1.881, -5.893, 0.02623), (-6.432, 0.3709, 0.02623), (-1.881, 6.635, 0.02623), (5.483, 4.242, 0.02623), (2.19, -5.893, 6.613), (-5.174, -3.5, 6.613), (-3.34, 2.762, 5.736), (1.297, 5.635, 6.702), (6.741, 0.3709, 6.613), (4.423, 0.8115, 9.877), (1.922, -0.6906, 11.1), (-2.061, -2.273, 10.36), (0.9404, 0.9235, 11.01)], [], [(0, 4, 9), (1, 0, 5), (2, 1, 6), (3, 2, 7), (4, 3, 8), (5, 0, 9), (6, 1, 5), (7, 2, 6), (8, 3, 7), (9, 4, 8), (10, 13, 11), (11, 13, 12), (7, 13, 8), (8, 13, 10), (8, 10, 9), (6, 12, 7), (12, 13, 7), (5, 11, 12), (5, 12, 6), (9, 10, 11), (9, 11, 5)])
me_rock_l.polygons.foreach_set('use_smooth', [True] * 21)
_uv = me_rock_l.uv_layers.new(name='UVTex')
_uv.uv.foreach_set('vector', [0.2753, 0.8264, 0.2196, 0.9797, 0.2139, 0.9016, 0.154, 0.7286, 0.2753, 0.8264, 0.189, 0.8064, 0.02316, 0.8214, 0.154, 0.7286, 0.09344, 0.8045, 0.0637, 0.9766, 0.02316, 0.8214, 0.08695, 0.8882, 0.2196, 0.9797, 0.0637, 0.9766, 0.1278, 0.9426, 0.189, 0.8064, 0.2753, 0.8264, 0.2139, 0.9016, 0.09344, 0.8045, 0.154, 0.7286, 0.189, 0.8064, 0.08695, 0.8882, 0.02316, 0.8214, 0.09344, 0.8045, 0.1278, 0.9426, 0.0637, 0.9766, 0.08695, 0.8882, 0.2139, 0.9016, 0.2196, 0.9797, 0.1278, 0.9426, 0.1806, 0.8838, 0.1468, 0.8727, 0.1622, 0.8599, 0.1622, 0.8599, 0.1468, 0.8727, 0.1298, 0.83, 0.08695, 0.8882, 0.1468, 0.8727, 0.1278, 0.9426, 0.1278, 0.9426, 0.1468, 0.8727, 0.1806, 0.8838, 0.1278, 0.9426, 0.1806, 0.8838, 0.2139, 0.9016, 0.09344, 0.8045, 0.1298, 0.83, 0.08695, 0.8882, 0.1298, 0.83, 0.1468, 0.8727, 0.08695, 0.8882, 0.189, 0.8064, 0.1622, 0.8599, 0.1298, 0.83, 0.189, 0.8064, 0.1298, 0.83, 0.09344, 0.8045, 0.2139, 0.9016, 0.1806, 0.8838, 0.1622, 0.8599, 0.2139, 0.9016, 0.1622, 0.8599, 0.189, 0.8064])
me_rock_l.materials.append(mat_cargohousebigrock)
me_rock_l.use_remesh_preserve_volume = False
me_rock_l.use_remesh_preserve_attributes = False
me_rock_l.use_mirror_vertex_groups = False
me_rock_l.update()
me_rock_xl = bpy.data.meshes.new('Rock_XL')
me_rock_xl.from_pydata([(7.285, -4.651, 0.03485), (-2.499, -7.83, 0.03485), (-8.546, 0.4928, 0.03485), (-2.499, 8.815, 0.03485), (7.285, 5.636, 0.03485), (2.91, -7.83, 8.786), (-6.874, -4.651, 8.786), (-4.437, 3.669, 7.621), (1.724, 7.487, 8.904), (8.957, 0.4928, 8.786), (5.876, 1.078, 13.12), (2.554, -0.9175, 14.74), (-2.738, -3.02, 13.77), (1.249, 1.227, 14.63)], [], [(0, 4, 9), (1, 0, 5), (2, 1, 6), (3, 2, 7), (4, 3, 8), (5, 0, 9), (6, 1, 5), (7, 2, 6), (8, 3, 7), (9, 4, 8), (10, 13, 11), (11, 13, 12), (7, 13, 8), (8, 13, 10), (8, 10, 9), (6, 12, 7), (12, 13, 7), (5, 11, 12), (5, 12, 6), (9, 10, 11), (9, 11, 5)])
me_rock_xl.polygons.foreach_set('use_smooth', [True] * 21)
_uv = me_rock_xl.uv_layers.new(name='UVTex')
_uv.uv.foreach_set('vector', [0.2753, 0.8264, 0.2196, 0.9797, 0.2139, 0.9016, 0.154, 0.7286, 0.2753, 0.8264, 0.189, 0.8064, 0.02316, 0.8214, 0.154, 0.7286, 0.09344, 0.8045, 0.0637, 0.9766, 0.02316, 0.8214, 0.08695, 0.8882, 0.2196, 0.9797, 0.0637, 0.9766, 0.1278, 0.9426, 0.189, 0.8064, 0.2753, 0.8264, 0.2139, 0.9016, 0.09344, 0.8045, 0.154, 0.7286, 0.189, 0.8064, 0.08695, 0.8882, 0.02316, 0.8214, 0.09344, 0.8045, 0.1278, 0.9426, 0.0637, 0.9766, 0.08695, 0.8882, 0.2139, 0.9016, 0.2196, 0.9797, 0.1278, 0.9426, 0.1806, 0.8838, 0.1468, 0.8727, 0.1622, 0.8599, 0.1622, 0.8599, 0.1468, 0.8727, 0.1298, 0.83, 0.08695, 0.8882, 0.1468, 0.8727, 0.1278, 0.9426, 0.1278, 0.9426, 0.1468, 0.8727, 0.1806, 0.8838, 0.1278, 0.9426, 0.1806, 0.8838, 0.2139, 0.9016, 0.09344, 0.8045, 0.1298, 0.83, 0.08695, 0.8882, 0.1298, 0.83, 0.1468, 0.8727, 0.08695, 0.8882, 0.189, 0.8064, 0.1622, 0.8599, 0.1298, 0.83, 0.189, 0.8064, 0.1298, 0.83, 0.09344, 0.8045, 0.2139, 0.9016, 0.1806, 0.8838, 0.1622, 0.8599, 0.2139, 0.9016, 0.1622, 0.8599, 0.189, 0.8064])
me_rock_xl.materials.append(mat_cargohousebigrock)
me_rock_xl.use_remesh_preserve_volume = False
me_rock_xl.use_remesh_preserve_attributes = False
me_rock_xl.use_mirror_vertex_groups = False
me_rock_xl.update()
me_letter = bpy.data.meshes.new('Letter')
me_letter.from_pydata([(1.09, 0.6947, -1.728e-08), (1.09, -0.6947, -1.728e-08), (-1.09, -0.6947, 1.728e-08), (-1.09, 0.6947, 1.728e-08)], [], [(0, 3, 2, 1)])
_uv = me_letter.uv_layers.new(name='UVTex')
_uv.uv.foreach_set('vector', [0.7635, 0.9881, 0.7062, 0.9881, 0.7062, 0.9516, 0.7635, 0.9516])
me_letter.materials.append(mat_cargohousebigrock)
me_letter.use_remesh_preserve_volume = False
me_letter.use_remesh_preserve_attributes = False
me_letter.use_mirror_vertex_groups = False
me_letter.update()
me_tablerock = bpy.data.meshes.new('tableRock')
me_tablerock.from_pydata([(1.106, 2.677, 0.1309), (5.937, -2.154, 0.1309), (4.998, -6.104, -1.489), (1.106, -7.256, -1.489), (-2.787, -6.104, -1.489), (-3.725, -2.154, 0.1309), (-2.31, 1.262, 0.1309), (1.119, 2.344, 1.513), (5.667, -2.204, 1.513), (1.586, -6.537, 1.513), (-1.649, -4.991, 1.513), (-3.098, -2.301, 1.083), (-1.572, 1.012, 1.513), (3.139, -4.223, 1.513), (4.471, -4.168, 1.513), (3.206, -5.455, 1.084), (2.857, 0.5741, 2.063), (5.295, 0.2734, 0.1309), (4.193, -0.01889, 1.513), (4.522, 1.262, 0.1309), (2.532, 1.759, 1.513), (-0.533, -2.22, 1.44), (0.3115, -3.075, 1.513), (0.9092, -1.786, 1.596)], [], [(3, 9, 10, 4), (4, 10, 11, 5), (5, 11, 12, 6), (7, 0, 6, 12), (13, 15, 14), (8, 14, 1), (2, 15, 3), (3, 15, 9), (1, 14, 2), (2, 14, 15), (20, 0, 7), (0, 20, 19), (1, 17, 18, 8), (19, 18, 17), (16, 18, 19), (16, 19, 20), (9, 15, 13), (22, 23, 21), (9, 22, 21, 10), (10, 21, 11), (11, 21, 12), (12, 21, 23, 7), (8, 23, 22, 14), (14, 22, 13), (7, 23, 20), (20, 23, 16), (16, 23, 18), (18, 23, 8), (13, 22, 9)])
me_tablerock.polygons.foreach_set('use_smooth', [True] * 29)
_uv = me_tablerock.uv_layers.new(name='UVTex')
_uv.uv.foreach_set('vector', [0.8101, 0.7437, 0.8279, 0.7624, 0.7693, 0.8221, 0.7395, 0.8084, 0.7395, 0.8084, 0.7693, 0.8221, 0.759, 0.8926, 0.7353, 0.9041, 0.7353, 0.9041, 0.759, 0.8926, 0.8189, 0.9531, 0.8, 0.9747, 0.8885, 0.9608, 0.8957, 0.9789, 0.8, 0.9747, 0.8189, 0.9531, 0.8771, 0.8093, 0.8721, 0.7732, 0.9101, 0.7913, 0.9519, 0.8249, 0.9101, 0.7913, 0.9705, 0.8185, 0.9058, 0.7478, 0.8721, 0.7732, 0.8101, 0.7437, 0.8101, 0.7437, 0.8721, 0.7732, 0.8279, 0.7624, 0.9705, 0.8185, 0.9101, 0.7913, 0.9058, 0.7478, 0.9058, 0.7478, 0.9101, 0.7913, 0.8721, 0.7732, 0.9148, 0.9367, 0.8957, 0.9789, 0.8885, 0.9608, 0.8957, 0.9789, 0.9148, 0.9367, 0.9663, 0.9142, 0.9705, 0.8185, 0.9764, 0.8832, 0.9371, 0.8845, 0.9519, 0.8249, 0.9663, 0.9142, 0.9371, 0.8845, 0.9764, 0.8832, 0.9125, 0.9082, 0.9371, 0.8845, 0.9663, 0.9142, 0.9125, 0.9082, 0.9663, 0.9142, 0.9148, 0.9367, 0.8279, 0.7624, 0.8721, 0.7732, 0.8771, 0.8093, 0.8317, 0.8504, 0.8518, 0.8706, 0.8216, 0.8723, 0.8279, 0.7624, 0.8317, 0.8504, 0.8216, 0.8723, 0.7693, 0.8221, 0.7693, 0.8221, 0.8216, 0.8723, 0.759, 0.8926, 0.759, 0.8926, 0.8216, 0.8723, 0.8189, 0.9531, 0.8189, 0.9531, 0.8216, 0.8723, 0.8518, 0.8706, 0.8885, 0.9608, 0.9519, 0.8249, 0.8518, 0.8706, 0.8317, 0.8504, 0.9101, 0.7913, 0.9101, 0.7913, 0.8317, 0.8504, 0.8771, 0.8093, 0.8885, 0.9608, 0.8518, 0.8706, 0.9148, 0.9367, 0.9148, 0.9367, 0.8518, 0.8706, 0.9125, 0.9082, 0.9125, 0.9082, 0.8518, 0.8706, 0.9371, 0.8845, 0.9371, 0.8845, 0.8518, 0.8706, 0.9519, 0.8249, 0.8771, 0.8093, 0.8317, 0.8504, 0.8279, 0.7624])
me_tablerock.materials.append(mat_cargohousebigrock)
me_tablerock.use_remesh_preserve_volume = False
me_tablerock.use_remesh_preserve_attributes = False
me_tablerock.use_mirror_vertex_groups = False
me_tablerock.update()
me_ch_envelope = bpy.data.meshes.new('CH_Envelope')
me_ch_envelope.from_pydata([(0.9164, 0.5843, 0.0), (0.9164, -0.5843, 0.0), (-0.9164, -0.5843, 0.0), (-0.9164, 0.5843, 0.0)], [], [(0, 3, 2, 1)])
_uv = me_ch_envelope.uv_layers.new(name='UVTex')
_uv.uv.foreach_set('vector', [0.02787, 0.969, 0.02787, 0.5462, 0.2785, 0.5462, 0.2785, 0.969])
me_ch_envelope.materials.append(mat_cargohousemail)
me_ch_envelope.use_remesh_preserve_volume = False
me_ch_envelope.use_remesh_preserve_attributes = False
me_ch_envelope.use_mirror_vertex_groups = False
me_ch_envelope.update()
me_cylinder_001 = bpy.data.meshes.new('Cylinder.001')
me_cylinder_001.from_pydata([(0.3899, 0.6754, -1.0), (0.7799, 0.0, -1.0), (0.3899, -0.6754, -1.0), (-0.3899, -0.6754, -1.0), (-0.7799, 8.941e-08, -1.0), (-0.3899, 0.6754, -1.0), (0.5, 0.866, 1.0), (1.0, 5.066e-07, 1.0), (0.5, -0.866, 1.0), (-0.5, -0.866, 1.0), (-1.0, -1.132e-06, 1.0), (-0.5, 0.866, 1.0), (5.879e-08, 3.905e-09, -1.0), (1.0, 8.941e-08, -0.6404), (0.5, 0.866, -0.6404), (0.5, -0.866, -0.6404), (-0.5, -0.866, -0.6404), (-1.0, -1.192e-07, -0.6404), (-0.5, 0.866, -0.6404), (0.5, 0.866, 1.0), (-0.5, 0.866, 1.0), (-1.0, -1.132e-06, 1.0), (-0.5, -0.866, 1.0), (0.5, -0.866, 1.0), (1.0, 5.066e-07, 1.0), (5.879e-08, 3.905e-09, 1.0), (-0.01132, -1.244, -0.4541), (-0.113, -1.12, -0.3296), (0.09036, -1.12, -0.3296), (0.09036, -1.12, 0.6551), (-0.113, -1.12, 0.6551), (-0.01132, -1.244, 0.7797), (0.09036, -0.8389, -0.3124), (-0.113, -0.8389, -0.3124), (-0.01132, -0.8389, -0.4885), (-0.113, -0.8389, 0.6379), (-0.01132, -0.8389, 0.8141), (0.09036, -0.8389, 0.6379), (0.3899, 0.6754, -1.0), (-0.3899, 0.6754, -1.0), (-0.7799, 8.941e-08, -1.0), (-0.3899, -0.6754, -1.0), (0.3899, -0.6754, -1.0), (0.7799, 0.0, -1.0), (0.5, 0.866, 1.0), (1.0, 5.066e-07, 1.0), (0.5, -0.866, 1.0), (-0.5, -0.866, 1.0), (-1.0, -1.132e-06, 1.0), (-0.5, 0.866, 1.0)], [], [(12, 0, 1), (12, 1, 2), (12, 2, 3), (12, 3, 4), (12, 4, 5), (5, 0, 12), (38, 14, 13, 43), (14, 6, 7, 13), (43, 13, 15, 42), (13, 7, 8, 15), (42, 15, 16, 41), (15, 8, 9, 16), (41, 16, 17, 40), (16, 9, 10, 17), (40, 17, 18, 39), (17, 10, 11, 18), (6, 14, 18, 11), (14, 38, 39, 18), (6, 11, 20, 19), (11, 10, 21, 20), (10, 9, 22, 21), (9, 8, 23, 22), (8, 7, 24, 23), (7, 6, 19, 24), (25, 44, 49), (25, 49, 48), (25, 48, 47), (25, 47, 46), (25, 46, 45), (25, 45, 44), (27, 30, 29, 28), (28, 29, 31, 26), (26, 31, 30, 27), (28, 32, 33, 27), (26, 34, 32, 28), (27, 33, 34, 26), (34, 33, 32), (31, 36, 35, 30), (29, 37, 36, 31), (30, 35, 37, 29), (36, 37, 35)])
me_cylinder_001.polygons.foreach_set('use_smooth', [True] * 41)
_k = set([(0, 1), (0, 5), (1, 2), (2, 3), (3, 4), (4, 5), (19, 20), (19, 24), (20, 21), (21, 22), (22, 23), (23, 24), (38, 39), (38, 43), (39, 40), (40, 41), (41, 42), (42, 43), (44, 45), (44, 49), (45, 46), (46, 47), (47, 48), (48, 49)])
me_cylinder_001.attributes.new('sharp_edge', 'BOOLEAN', 'EDGE').data.foreach_set('value', [ (min(e.vertices), max(e.vertices)) in _k for e in me_cylinder_001.edges])
_uv = me_cylinder_001.uv_layers.new(name='UVTex')
_uv.uv.foreach_set('vector', [0.668, 0.7691, 0.6793, 0.7691, 0.6905, 0.7691, 0.668, 0.7691, 0.6905, 0.7691, 0.6793, 0.7691, 0.668, 0.7691, 0.6793, 0.7691, 0.6568, 0.7691, 0.668, 0.7691, 0.6568, 0.7691, 0.6456, 0.7691, 0.668, 0.7691, 0.6456, 0.7691, 0.6568, 0.7691, 0.6568, 0.7691, 0.6793, 0.7691, 0.668, 0.7691, 0.6793, 0.7691, 0.6824, 0.7794, 0.6968, 0.7794, 0.6905, 0.7691, 0.6824, 0.7794, 0.6824, 0.8266, 0.6968, 0.8266, 0.6968, 0.7794, 0.6905, 0.7691, 0.6968, 0.7794, 0.6824, 0.7794, 0.6793, 0.7691, 0.6968, 0.7794, 0.6968, 0.8266, 0.6824, 0.8266, 0.6824, 0.7794, 0.6793, 0.7691, 0.6824, 0.7794, 0.6537, 0.7794, 0.6568, 0.7691, 0.6824, 0.7794, 0.6824, 0.8266, 0.6537, 0.8266, 0.6537, 0.7794, 0.6568, 0.7691, 0.6537, 0.7794, 0.6393, 0.7794, 0.6456, 0.7691, 0.6537, 0.7794, 0.6537, 0.8266, 0.6393, 0.8266, 0.6393, 0.7794, 0.6456, 0.7691, 0.6393, 0.7794, 0.6537, 0.7794, 0.6568, 0.7691, 0.6393, 0.7794, 0.6393, 0.8266, 0.6537, 0.8266, 0.6537, 0.7794, 0.6824, 0.8266, 0.6824, 0.7794, 0.6537, 0.7794, 0.6537, 0.8266, 0.6824, 0.7794, 0.6793, 0.7691, 0.6568, 0.7691, 0.6537, 0.7794, 0.6824, 0.8266, 0.6537, 0.8266, 0.6537, 0.8266, 0.6824, 0.8266, 0.6537, 0.8266, 0.6393, 0.8266, 0.6393, 0.8266, 0.6537, 0.8266, 0.6393, 0.8266, 0.6537, 0.8266, 0.6537, 0.8266, 0.6393, 0.8266, 0.6537, 0.8266, 0.6824, 0.8266, 0.6824, 0.8266, 0.6537, 0.8266, 0.6824, 0.8266, 0.6968, 0.8266, 0.6968, 0.8266, 0.6824, 0.8266, 0.6968, 0.8266, 0.6824, 0.8266, 0.6824, 0.8266, 0.6968, 0.8266, 0.7327, 0.7581, 0.748, 0.7845, 0.7175, 0.7845, 0.7327, 0.7581, 0.7175, 0.7845, 0.7022, 0.7581, 0.7327, 0.7581, 0.7022, 0.7581, 0.7175, 0.7317, 0.7327, 0.7581, 0.7175, 0.7317, 0.748, 0.7317, 0.7327, 0.7581, 0.748, 0.7317, 0.7633, 0.7581, 0.7327, 0.7581, 0.7633, 0.7581, 0.748, 0.7845, 0.6648, 0.7884, 0.6648, 0.8167, 0.6706, 0.8167, 0.6706, 0.7884, 0.6706, 0.7884, 0.6706, 0.8167, 0.6677, 0.8203, 0.6677, 0.7848, 0.6677, 0.7848, 0.6677, 0.8203, 0.6648, 0.8167, 0.6648, 0.7884, 0.6706, 0.7884, 0.6706, 0.7889, 0.6648, 0.7889, 0.6648, 0.7884, 0.6677, 0.7848, 0.6677, 0.7838, 0.6706, 0.7889, 0.6706, 0.7884, 0.6648, 0.7884, 0.6648, 0.7889, 0.6677, 0.7838, 0.6677, 0.7848, 0.6677, 0.7838, 0.6648, 0.7889, 0.6706, 0.7889, 0.6677, 0.8203, 0.6677, 0.8213, 0.6648, 0.8162, 0.6648, 0.8167, 0.6706, 0.8167, 0.6706, 0.8162, 0.6677, 0.8213, 0.6677, 0.8203, 0.6648, 0.8167, 0.6648, 0.8162, 0.6706, 0.8162, 0.6706, 0.8167, 0.6677, 0.8213, 0.6706, 0.8162, 0.6648, 0.8162])
me_cylinder_001.materials.append(mat_cargohousebigrock)
me_cylinder_001.use_remesh_preserve_volume = False
me_cylinder_001.use_remesh_preserve_attributes = False
me_cylinder_001.use_mirror_vertex_groups = False
me_cylinder_001.update()
me_plane = bpy.data.meshes.new('Plane')
me_plane.from_pydata([(0.7109, -0.04067, 3.0), (0.5008, -2.066e-07, -3.0), (-0.5008, -2.464e-07, -3.0), (-0.709, 0.06594, 3.0), (0.005879, 0.07825, 4.039), (0.6009, 1.212e-08, -0.1558), (-0.5847, 0.06472, -0.6168), (0.6662, -0.1084, 1.879), (-0.6808, 0.004892, 2.071), (0.7266, 0.1683, 2.986), (0.5076, 0.2099, -3.003), (-0.4941, 0.2099, -3.003), (-0.6933, 0.2749, 2.986), (0.02157, 0.2872, 4.026), (0.6122, 0.2097, -0.152), (-0.5751, 0.2745, -0.6154), (0.681, 0.1011, 1.877), (-0.6658, 0.2143, 2.067)], [], [(3, 0, 4), (6, 2, 1, 5), (7, 0, 3, 8), (8, 6, 5, 7), (13, 9, 12), (10, 11, 15, 14), (12, 9, 16, 17), (14, 15, 17, 16), (7, 5, 14, 16), (8, 3, 12, 17), (0, 7, 16, 9), (6, 8, 17, 15), (5, 1, 10, 14), (4, 0, 9, 13), (2, 6, 15, 11), (3, 4, 13, 12)])
_uv = me_plane.uv_layers.new(name='UVTex')
_uv.uv.foreach_set('vector', [0.03076, 0.2091, 0.07172, 0.2091, 0.05138, 0.2391, 0.03435, 0.1048, 0.03677, 0.03604, 0.06566, 0.03604, 0.06854, 0.1181, 0.07043, 0.1768, 0.07172, 0.2091, 0.03076, 0.2091, 0.03158, 0.1823, 0.03158, 0.1823, 0.03435, 0.1048, 0.06854, 0.1181, 0.07043, 0.1768, 0.05183, 0.2387, 0.07217, 0.2087, 0.03122, 0.2087, 0.06585, 0.03596, 0.03696, 0.03596, 0.03463, 0.1048, 0.06887, 0.1182, 0.03122, 0.2087, 0.07217, 0.2087, 0.07085, 0.1767, 0.03201, 0.1822, 0.06887, 0.1182, 0.03463, 0.1048, 0.03201, 0.1822, 0.07085, 0.1767, 0.07043, 0.1768, 0.06854, 0.1181, 0.07668, 0.1163, 0.07957, 0.1805, 0.03158, 0.1823, 0.03076, 0.2091, 0.0219, 0.2157, 0.02306, 0.1866, 0.07172, 0.2091, 0.07043, 0.1768, 0.07957, 0.1805, 0.08148, 0.2157, 0.03435, 0.1048, 0.03158, 0.1823, 0.02306, 0.1866, 0.02686, 0.1016, 0.06854, 0.1181, 0.06566, 0.03604, 0.07229, 0.02606, 0.07668, 0.1163, 0.05138, 0.2391, 0.07172, 0.2091, 0.08148, 0.2157, 0.0519, 0.2486, 0.03677, 0.03604, 0.03435, 0.1048, 0.02686, 0.1016, 0.03026, 0.02606, 0.03076, 0.2091, 0.05138, 0.2391, 0.0519, 0.2486, 0.0219, 0.2157])
me_plane.materials.append(mat_cargohousebigrock)
me_plane.use_remesh_preserve_volume = False
me_plane.use_remesh_preserve_attributes = False
me_plane.use_mirror_vertex_groups = False
me_plane.update()
me_closet = bpy.data.meshes.new('Closet')
me_closet.from_pydata([(-2.961, 1.202, -3.526), (-0.6693, 3.125, -3.526), (2.961, -1.202, -3.526), (0.6693, -3.125, -3.526), (-2.961, 1.202, 3.526), (-0.6693, 3.125, 3.526), (2.961, -1.202, 3.526), (0.6693, -3.125, 3.526)], [], [(4, 7, 6, 5), (0, 4, 5, 1), (1, 5, 6, 2), (2, 6, 7, 3), (4, 0, 3, 7)])
_uv = me_closet.uv_layers.new(name='UVTex')
_uv.uv.foreach_set('vector', [0.6897, 0.8437, 0.6897, 0.9898, 0.6123, 0.9898, 0.6123, 0.8437, 0.5429, 0.9905, 0.5429, 0.8428, 0.6055, 0.8428, 0.6055, 0.9905, 0.4213, 0.9905, 0.4213, 0.8428, 0.5396, 0.8428, 0.5396, 0.9905, 0.6055, 0.9905, 0.6055, 0.8428, 0.5429, 0.8428, 0.5429, 0.9905, 0.4177, 0.8428, 0.4177, 0.9905, 0.2994, 0.9905, 0.2994, 0.8428])
me_closet.materials.append(mat_cargohousebigrock)
me_closet.use_remesh_preserve_volume = False
me_closet.use_remesh_preserve_attributes = False
me_closet.use_mirror_vertex_groups = False
me_closet.update()
me_frilledleaf = bpy.data.meshes.new('FrilledLeaf')
me_frilledleaf.from_pydata([], [], [])
me_frilledleaf.materials.append(None)
me_frilledleaf.update()
me_spadeleaf = bpy.data.meshes.new('SpadeLeaf')
me_spadeleaf.from_pydata([], [], [])
me_spadeleaf.materials.append(None)
me_spadeleaf.update()
me_grasslong = bpy.data.meshes.new('GrassLong')
me_grasslong.from_pydata([], [], [])
me_grasslong.materials.append(None)
me_grasslong.update()
me_grassmedl = bpy.data.meshes.new('GrassMedL')
me_grassmedl.from_pydata([], [], [])
me_grassmedl.materials.append(None)
me_grassmedl.update()
me_grassmeds = bpy.data.meshes.new('GrassMedS')
me_grassmeds.from_pydata([], [], [])
me_grassmeds.materials.append(None)
me_grassmeds.update()
me_grassshort = bpy.data.meshes.new('GrassShort')
me_grassshort.from_pydata([], [], [])
me_grassshort.materials.append(None)
me_grassshort.update()
me_smallroundleaf = bpy.data.meshes.new('SmallRoundLeaf')
me_smallroundleaf.from_pydata([], [], [])
me_smallroundleaf.materials.append(None)
me_smallroundleaf.update()
me_mushroom = bpy.data.meshes.new('Mushroom')
me_mushroom.from_pydata([], [], [])
me_mushroom.materials.append(None)
me_mushroom.update()

# ---- objects
ob_ch_init = bpy.data.objects.new('CH_Init', None)
ob_wormspawn = bpy.data.objects.new('WormSpawn', None)
ob_ch_land = bpy.data.objects.new('CH_Land', me_land)
ob_ch_pond = bpy.data.objects.new('CH_Pond', me_plane_002)
ob_outdoorlighting = bpy.data.objects.new('OutdoorLighting', None)
ob_ch_camera = bpy.data.objects.new('CH_Camera', cam_camera)
ob_wormcamera_converse = bpy.data.objects.new('WormCamera_Converse', cam_camera_004)
ob_wormcamera_enter = bpy.data.objects.new('WormCamera_Enter', cam_camera_003)
ob_testlevel = bpy.data.objects.new('TESTLevel', None)
ob_basickit = bpy.data.objects.new('BasicKit', None)
ob_g_snail = bpy.data.objects.new('G_Snail', None)
ob_basickit_hidden = bpy.data.objects.new('BasicKit_Hidden', None)
ob_ch_shellanchor = bpy.data.objects.new('CH_ShellAnchor', None)
ob_ch_rockscollision = bpy.data.objects.new('CH_RocksCollision', me_plane_001)
ob_spawncargohouse = bpy.data.objects.new('SpawnCargoHouse', None)
ob_ch_leafwrap = bpy.data.objects.new('CH_LeafWrap', me_leafroll)
ob_ch_leafwrap_002 = bpy.data.objects.new('CH_LeafWrap.002', me_leafroll)
ob_ch_leafwrap_001 = bpy.data.objects.new('CH_LeafWrap.001', me_leafroll)
ob_ch_smallrock_004 = bpy.data.objects.new('CH_smallRock.004', me_rock_xxs)
ob_ch_smallrock_003 = bpy.data.objects.new('CH_smallRock.003', me_rock_xs)
ob_ch_smallrock = bpy.data.objects.new('CH_smallRock', me_rock_xs)
ob_ch_smallrock_007 = bpy.data.objects.new('CH_smallRock.007', me_rock_xs)
ob_ch_smallrock_006 = bpy.data.objects.new('CH_smallRock.006', me_rock_xs)
ob_ch_smallrock_002 = bpy.data.objects.new('CH_smallRock.002', me_rock_s)
ob_ch_smallrock_001 = bpy.data.objects.new('CH_smallRock.001', me_rock_xs)
ob_ch_smallrock_009 = bpy.data.objects.new('CH_smallRock.009', me_rock_s)
ob_ch_smallrock_008 = bpy.data.objects.new('CH_smallRock.008', me_rock_s)
ob_ch_smallrock_005 = bpy.data.objects.new('CH_smallRock.005', me_rock_s)
ob_ch_bigrock_004 = bpy.data.objects.new('CH_bigRock.004', me_rock_m)
ob_ch_bigrock_006 = bpy.data.objects.new('CH_bigRock.006', me_rock_m)
ob_ch_bigrock_005 = bpy.data.objects.new('CH_bigRock.005', me_rock_m)
ob_ch_bigrock_002 = bpy.data.objects.new('CH_bigRock.002', me_rock_l)
ob_ch_bigrock_001 = bpy.data.objects.new('CH_bigRock.001', me_rock_l)
ob_ch_bigrock_003 = bpy.data.objects.new('CH_bigRock.003', me_rock_xl)
ob_ch_letter_001 = bpy.data.objects.new('CH_Letter.001', me_letter)
ob_ch_letter = bpy.data.objects.new('CH_Letter', me_letter)
ob_ch_letter_002 = bpy.data.objects.new('CH_Letter.002', me_letter)
ob_ch_bigrock = bpy.data.objects.new('CH_bigRock', me_rock_xl)
ob_ch_tablerock = bpy.data.objects.new('CH_tableRock', me_tablerock)
ob_ch_envelope = bpy.data.objects.new('CH_Envelope', me_ch_envelope)
ob_ch_envelope_002 = bpy.data.objects.new('CH_Envelope.002', me_ch_envelope)
ob_ch_envelope_001 = bpy.data.objects.new('CH_Envelope.001', me_ch_envelope)
ob_ch_mug = bpy.data.objects.new('CH_Mug', me_cylinder_001)
ob_ch_fence = bpy.data.objects.new('CH_Fence', me_plane)
ob_ch_fence_005 = bpy.data.objects.new('CH_Fence.005', me_plane)
ob_ch_fence_004 = bpy.data.objects.new('CH_Fence.004', me_plane)
ob_ch_fence_003 = bpy.data.objects.new('CH_Fence.003', me_plane)
ob_ch_fence_002 = bpy.data.objects.new('CH_Fence.002', me_plane)
ob_ch_fence_001 = bpy.data.objects.new('CH_Fence.001', me_plane)
ob_ch_closet = bpy.data.objects.new('CH_Closet', me_closet)
ob_frilledlead_s = bpy.data.objects.new('FrilledLead_S', me_frilledleaf)
ob_spadeleaf_s = bpy.data.objects.new('SpadeLeaf_S', me_spadeleaf)
ob_grasslong_s = bpy.data.objects.new('GrassLong_S', me_grasslong)
ob_grassmedl_s = bpy.data.objects.new('GrassMedL_S', me_grassmedl)
ob_grassmeds_s = bpy.data.objects.new('GrassMedS_S', me_grassmeds)
ob_grassshort_s = bpy.data.objects.new('GrassShort_S', me_grassshort)
ob_smallroundleaf_s = bpy.data.objects.new('SmallRoundLeaf_S', me_smallroundleaf)
ob_mushroom_s = bpy.data.objects.new('Mushroom_S', me_mushroom)

# ---- transforms, parenting, visibility, modifiers, constraints
ob_ch_init.location = (0.9889, -1.474, 1.658)
ob_ch_init.empty_display_type = 'SPHERE'
ob_ch_init.empty_display_size = 17.5
ob_ch_init.empty_image_offset = (0.0, 0.0)
ob_ch_init.lineart.crease_threshold = 0.0
ob_wormspawn.location = (0.06701, 3.396, 0.3981)
ob_wormspawn.rotation_euler = (0.0, -0.0, -1.571)
ob_wormspawn.empty_display_type = 'ARROWS'
ob_wormspawn.empty_image_offset = (0.0, 0.0)
ob_wormspawn.lineart.crease_threshold = 0.0
ob_ch_land.location = (0.0, 0.0, 0.0)
ob_ch_land.lineart.crease_threshold = 0.0
ob_ch_pond.parent = ob_ch_land
ob_ch_pond.location = (0.0, 0.0, 0.0)
ob_ch_pond.lineart.crease_threshold = 0.0
ob_outdoorlighting.location = (0.0, 0.0, 0.0)
ob_outdoorlighting.empty_image_offset = (0.0, 0.0)
ob_outdoorlighting.hide_select = True
ob_outdoorlighting.show_instancer_for_render = False
ob_outdoorlighting.instance_type = 'COLLECTION'
ob_outdoorlighting.lineart.crease_threshold = 0.0
ob_ch_camera.parent = ob_spawncargohouse
ob_ch_camera.matrix_parent_inverse = Matrix(((0.5678, -0.8232, 0.0, 7.867), (0.8232, 0.5678, 0.0, 5.426), (2.98e-08, 0.0, 1.0, -2.862), (0.0, 0.0, 0.0, 1.0)))
ob_ch_camera.location = (-0.07953, 20.22, 6.618)
ob_ch_camera.rotation_euler = (1.562, 0.01767, 2.965)
ob_ch_camera.scale = (1.0, 1.0, 1.0)
ob_ch_camera.lock_rotations_4d = False
ob_ch_camera.empty_display_type = 'ARROWS'
ob_ch_camera.color = (0.0, 0.0, 0.0, 0.0)
ob_ch_camera.display_type = 'WIRE'
ob_ch_camera.lineart.crease_threshold = 0.0
ob_wormcamera_converse.location = (1.375, 20.06, 5.112)
ob_wormcamera_converse.rotation_euler = (1.557, -2.003e-05, 2.874)
ob_wormcamera_converse.scale = (1.0, 1.0, 1.0)
ob_wormcamera_converse.lock_rotations_4d = False
ob_wormcamera_converse.empty_display_type = 'ARROWS'
ob_wormcamera_converse.color = (0.0, 0.0, 0.0, 0.0)
ob_wormcamera_converse.display_type = 'WIRE'
ob_wormcamera_converse.lineart.crease_threshold = 0.0
ob_wormcamera_enter.location = (0.02417, 14.14, 4.303)
ob_wormcamera_enter.rotation_euler = (1.385, -1.892e-05, 3.015)
ob_wormcamera_enter.scale = (1.0, 1.0, 1.0)
ob_wormcamera_enter.lock_rotations_4d = False
ob_wormcamera_enter.empty_display_type = 'ARROWS'
ob_wormcamera_enter.color = (0.0, 0.0, 0.0, 0.0)
ob_wormcamera_enter.display_type = 'WIRE'
ob_wormcamera_enter.lineart.crease_threshold = 0.0
ob_testlevel.location = (0.0, 0.0, 0.0)
ob_testlevel.empty_image_offset = (0.0, 0.0)
ob_testlevel.lineart.crease_threshold = 0.0
ob_basickit.location = (0.0, 0.0, 5.0)
ob_basickit.empty_image_offset = (0.0, 0.0)
ob_basickit.show_instancer_for_render = False
ob_basickit.instance_type = 'COLLECTION'
ob_basickit.lineart.crease_threshold = 0.0
ob_g_snail.location = (-8.901, 3.321, 1.35)
ob_g_snail.rotation_euler = (0.0, -0.0, 1.536)
ob_g_snail.empty_image_offset = (0.0, 0.0)
ob_g_snail.show_instancer_for_render = False
ob_g_snail.instance_type = 'COLLECTION'
ob_g_snail.lineart.crease_threshold = 0.0
ob_basickit_hidden.location = (-1.249, 3.11, -0.4271)
ob_basickit_hidden.empty_image_offset = (0.0, 0.0)
ob_basickit_hidden.show_instancer_for_render = False
ob_basickit_hidden.instance_type = 'COLLECTION'
ob_basickit_hidden.lineart.crease_threshold = 0.0
ob_ch_shellanchor.parent = ob_ch_land
ob_ch_shellanchor.location = (-8.933, 3.396, 2.762)
ob_ch_shellanchor.rotation_euler = (0.06988, 0.07182, -0.9727)
ob_ch_shellanchor.empty_display_type = 'ARROWS'
ob_ch_shellanchor.empty_image_offset = (0.0, 0.0)
ob_ch_shellanchor.lineart.crease_threshold = 0.0
ob_ch_rockscollision.parent = ob_ch_land
ob_ch_rockscollision.location = (-1.087, 15.28, 0.4624)
ob_ch_rockscollision.hide_render = True
ob_ch_rockscollision.display_type = 'WIRE'
ob_ch_rockscollision.lineart.crease_threshold = 0.0
ob_spawncargohouse.parent = ob_ch_land
ob_spawncargohouse.location = (-8.933, 3.396, 2.862)
ob_spawncargohouse.rotation_euler = (0.0, -0.0, -0.967)
ob_spawncargohouse.empty_display_type = 'ARROWS'
ob_spawncargohouse.empty_image_offset = (0.0, 0.0)
ob_spawncargohouse.lineart.crease_threshold = 0.0
ob_ch_leafwrap.parent = ob_ch_land
ob_ch_leafwrap.location = (1.267, 9.616, 0.4624)
ob_ch_leafwrap.rotation_euler = (1.428, 0.01369, -1.346)
ob_ch_leafwrap.lineart.crease_threshold = 0.0
ob_ch_leafwrap_002.parent = ob_ch_land
ob_ch_leafwrap_002.location = (-13.59, 4.67, 1.467)
ob_ch_leafwrap_002.rotation_euler = (1.428, 0.01369, 0.4223)
ob_ch_leafwrap_002.lineart.crease_threshold = 0.0
ob_ch_leafwrap_001.parent = ob_ch_land
ob_ch_leafwrap_001.location = (-13.4, 1.441, 1.458)
ob_ch_leafwrap_001.rotation_euler = (1.747, -0.009526, 0.07312)
ob_ch_leafwrap_001.lineart.crease_threshold = 0.0
ob_ch_smallrock_004.parent = ob_ch_land
ob_ch_smallrock_004.location = (-4.994, 12.44, -1.708)
ob_ch_smallrock_004.rotation_euler = (0.0, 0.0, -1.229)
ob_ch_smallrock_004.lineart.crease_threshold = 0.0
ob_ch_smallrock_003.parent = ob_ch_land
ob_ch_smallrock_003.location = (-0.4861, 12.9, -1.708)
ob_ch_smallrock_003.rotation_euler = (0.0, -0.0, 3.02)
ob_ch_smallrock_003.lineart.crease_threshold = 0.0
ob_ch_smallrock.parent = ob_ch_land
ob_ch_smallrock.location = (-10.87, 18.81, -1.708)
ob_ch_smallrock.rotation_euler = (0.0, -0.0, 0.6441)
ob_ch_smallrock.lineart.crease_threshold = 0.0
ob_ch_smallrock_007.parent = ob_ch_land
ob_ch_smallrock_007.location = (13.53, -13.41, 0.6216)
ob_ch_smallrock_007.lineart.crease_threshold = 0.0
ob_ch_smallrock_006.parent = ob_ch_land
ob_ch_smallrock_006.location = (0.3206, -19.51, -1.542)
ob_ch_smallrock_006.lineart.crease_threshold = 0.0
ob_ch_smallrock_002.parent = ob_ch_land
ob_ch_smallrock_002.location = (5.389, 15.42, -1.394)
ob_ch_smallrock_002.rotation_euler = (0.0, 0.0, -1.481)
ob_ch_smallrock_002.lineart.crease_threshold = 0.0
ob_ch_smallrock_001.parent = ob_ch_land
ob_ch_smallrock_001.location = (6.519, 8.232, 0.691)
ob_ch_smallrock_001.lineart.crease_threshold = 0.0
ob_ch_smallrock_009.parent = ob_ch_land
ob_ch_smallrock_009.location = (-19.18, -7.314, 0.004311)
ob_ch_smallrock_009.rotation_euler = (0.0, -0.0, 1.798)
ob_ch_smallrock_009.lineart.crease_threshold = 0.0
ob_ch_smallrock_008.parent = ob_ch_land
ob_ch_smallrock_008.location = (14.75, -7.923, 0.004311)
ob_ch_smallrock_008.rotation_euler = (0.0, -0.0, 2.083)
ob_ch_smallrock_008.lineart.crease_threshold = 0.0
ob_ch_smallrock_005.parent = ob_ch_land
ob_ch_smallrock_005.location = (-3.279, 17.98, -1.708)
ob_ch_smallrock_005.rotation_euler = (0.0, 0.0, -1.79)
ob_ch_smallrock_005.lineart.crease_threshold = 0.0
ob_ch_bigrock_004.parent = ob_ch_land
ob_ch_bigrock_004.location = (-7.101, -19.83, -2.645)
ob_ch_bigrock_004.rotation_euler = (0.0, -0.0, -6.196)
ob_ch_bigrock_004.lineart.crease_threshold = 0.0
ob_ch_bigrock_006.parent = ob_ch_land
ob_ch_bigrock_006.location = (21.49, -13.01, -2.645)
ob_ch_bigrock_006.rotation_euler = (0.0, 0.0, -1.968)
ob_ch_bigrock_006.lineart.crease_threshold = 0.0
ob_ch_bigrock_005.parent = ob_ch_land
ob_ch_bigrock_005.location = (7.469, -17.99, -2.645)
ob_ch_bigrock_005.rotation_euler = (0.0, -0.0, -3.804)
ob_ch_bigrock_005.lineart.crease_threshold = 0.0
ob_ch_bigrock_002.parent = ob_ch_land
ob_ch_bigrock_002.location = (-12.99, -12.85, -2.645)
ob_ch_bigrock_002.rotation_euler = (0.0, -0.0, -3.958)
ob_ch_bigrock_002.lineart.crease_threshold = 0.0
ob_ch_bigrock_001.parent = ob_ch_land
ob_ch_bigrock_001.location = (-20.22, 1.53, -2.645)
ob_ch_bigrock_001.rotation_euler = (0.0, 0.0, -1.172)
ob_ch_bigrock_001.lineart.crease_threshold = 0.0
ob_ch_bigrock_003.parent = ob_ch_land
ob_ch_bigrock_003.location = (15.04, 18.54, -2.645)
ob_ch_bigrock_003.rotation_euler = (0.0, 0.0, -1.283)
ob_ch_bigrock_003.lineart.crease_threshold = 0.0
ob_ch_letter_001.parent = ob_ch_bigrock_003
ob_ch_letter_001.matrix_parent_inverse = Matrix(((0.2836, -0.9589, 0.0, 13.52), (0.9589, 0.2836, 0.0, -19.68), (-1.49e-08, -7.451e-09, 1.0, 2.645), (0.0, 0.0, 0.0, 1.0)))
ob_ch_letter_001.location = (10.8, 11.62, 2.423)
ob_ch_letter_001.rotation_euler = (1.082, 0.3415, -0.3572)
ob_ch_letter_001.lineart.crease_threshold = 0.0
ob_ch_letter.parent = ob_ch_bigrock_003
ob_ch_letter.matrix_parent_inverse = Matrix(((0.2836, -0.9589, 0.0, 13.52), (0.9589, 0.2836, 0.0, -19.68), (-1.49e-08, -7.451e-09, 1.0, 2.645), (0.0, 0.0, 0.0, 1.0)))
ob_ch_letter.location = (11.62, 11.97, 4.722)
ob_ch_letter.rotation_euler = (1.455, -0.01934, -0.3644)
ob_ch_letter.lineart.crease_threshold = 0.0
ob_ch_letter_002.parent = ob_ch_bigrock_003
ob_ch_letter_002.matrix_parent_inverse = Matrix(((0.2836, -0.9589, 0.0, 13.52), (0.9589, 0.2836, 0.0, -19.68), (-1.49e-08, -7.451e-09, 1.0, 2.645), (0.0, 0.0, 0.0, 1.0)))
ob_ch_letter_002.location = (9.059, 12.82, 4.0)
ob_ch_letter_002.rotation_euler = (1.505, 9.671e-08, -0.5376)
ob_ch_letter_002.lineart.crease_threshold = 0.0
ob_ch_bigrock.parent = ob_ch_land
ob_ch_bigrock.location = (-20.31, 13.97, -2.645)
ob_ch_bigrock.lineart.crease_threshold = 0.0
ob_ch_tablerock.parent = ob_ch_land
ob_ch_tablerock.location = (0.0, 0.0, 0.0)
ob_ch_tablerock.lineart.crease_threshold = 0.0
ob_ch_envelope.parent = ob_ch_tablerock
ob_ch_envelope.location = (0.1624, -1.229, 1.585)
ob_ch_envelope.rotation_euler = (-0.0001952, 0.04231, -3.146)
ob_ch_envelope.scale = (0.8087, 0.8087, 0.8087)
ob_ch_envelope.lineart.crease_threshold = 0.0
ob_ch_envelope_002.parent = ob_ch_tablerock
ob_ch_envelope_002.location = (0.6154, 0.4051, 1.612)
ob_ch_envelope_002.rotation_euler = (0.0, -0.0, -4.271)
ob_ch_envelope_002.scale = (0.8087, 0.8087, 0.8087)
ob_ch_envelope_002.lineart.crease_threshold = 0.0
ob_ch_envelope_001.parent = ob_ch_tablerock
ob_ch_envelope_001.location = (-0.2347, 0.6991, 1.564)
ob_ch_envelope_001.rotation_euler = (0.0, 0.0, -2.554)
ob_ch_envelope_001.scale = (0.8087, 0.8087, 0.8087)
ob_ch_envelope_001.lineart.crease_threshold = 0.0
ob_ch_mug.parent = ob_ch_tablerock
ob_ch_mug.location = (-2.094, -0.8447, 1.883)
ob_ch_mug.rotation_euler = (0.0, 0.0, -0.5498)
ob_ch_mug.scale = (0.4993, 0.4993, 0.4993)
ob_ch_mug.lineart.crease_threshold = 0.0
ob_ch_fence.parent = ob_ch_land
ob_ch_fence.location = (1.399, -15.69, 0.1743)
ob_ch_fence.rotation_euler = (0.09849, -0.02484, -2.709)
ob_ch_fence.lineart.crease_threshold = 0.0
ob_ch_fence_005.parent = ob_ch_land
ob_ch_fence_005.location = (11.0, -10.11, 1.731)
ob_ch_fence_005.rotation_euler = (0.07726, -0.004412, -2.206)
ob_ch_fence_005.lineart.crease_threshold = 0.0
ob_ch_fence_004.parent = ob_ch_land
ob_ch_fence_004.location = (14.42, -2.391, 2.86)
ob_ch_fence_004.rotation_euler = (0.1661, -0.04112, -4.762)
ob_ch_fence_004.lineart.crease_threshold = 0.0
ob_ch_fence_003.parent = ob_ch_land
ob_ch_fence_003.location = (14.25, 7.939, 2.86)
ob_ch_fence_003.rotation_euler = (0.0, 0.0, -1.254)
ob_ch_fence_003.lineart.crease_threshold = 0.0
ob_ch_fence_002.parent = ob_ch_land
ob_ch_fence_002.location = (-7.882, 13.17, 2.012)
ob_ch_fence_002.rotation_euler = (0.1871, -0.0311, -0.09232)
ob_ch_fence_002.lineart.crease_threshold = 0.0
ob_ch_fence_001.parent = ob_ch_land
ob_ch_fence_001.location = (-10.53, 13.75, 2.86)
ob_ch_fence_001.rotation_euler = (0.0, -0.0, 0.6071)
ob_ch_fence_001.lineart.crease_threshold = 0.0
ob_ch_closet.parent = ob_ch_land
ob_ch_closet.location = (-11.87, -3.352, 3.365)
ob_ch_closet.lineart.crease_threshold = 0.0
ob_frilledlead_s.location = (0.0, 0.0, 0.0)
ob_frilledlead_s.rotation_euler = (0.0, -1.192e-07, 0.0)
ob_frilledlead_s.lineart.crease_threshold = 0.0
ob_spadeleaf_s.location = (0.0, 0.0, 0.0)
ob_spadeleaf_s.rotation_euler = (0.0, -1.192e-07, 0.0)
ob_spadeleaf_s.lineart.crease_threshold = 0.0
ob_grasslong_s.location = (0.0, 0.0, 0.0)
ob_grasslong_s.lock_rotations_4d = False
ob_grasslong_s.empty_display_type = 'ARROWS'
ob_grasslong_s.lineart.crease_threshold = 0.0
ob_grassmedl_s.location = (0.0, 0.0, 0.0)
ob_grassmedl_s.lock_rotations_4d = False
ob_grassmedl_s.empty_display_type = 'ARROWS'
ob_grassmedl_s.lineart.crease_threshold = 0.0
ob_grassmeds_s.location = (0.0, 0.0, 0.0)
ob_grassmeds_s.lock_rotations_4d = False
ob_grassmeds_s.empty_display_type = 'ARROWS'
ob_grassmeds_s.lineart.crease_threshold = 0.0
ob_grassshort_s.location = (0.0, 0.0, 0.0)
ob_grassshort_s.lock_rotations_4d = False
ob_grassshort_s.empty_display_type = 'ARROWS'
ob_grassshort_s.lineart.crease_threshold = 0.0
ob_smallroundleaf_s.location = (0.0, 0.0, 0.0)
ob_smallroundleaf_s.lock_rotations_4d = False
ob_smallroundleaf_s.empty_display_type = 'ARROWS'
ob_smallroundleaf_s.lineart.crease_threshold = 0.0
ob_mushroom_s.location = (0.0, 0.0, 0.0)
ob_mushroom_s.lineart.crease_threshold = 0.0
ob_outdoorlighting.instance_collection = col_outdoorlighting
ob_basickit.instance_collection = col_basickit
ob_g_snail.instance_collection = col_g_snail
ob_basickit_hidden.instance_collection = col_basickit_hidden

# ---- collection membership
col_collection_1.objects.link(ob_ch_init)
col_collection_1.objects.link(ob_wormspawn)
col_collection_1.objects.link(ob_ch_land)
col_collection_1.objects.link(ob_ch_pond)
col_collection_1.objects.link(ob_outdoorlighting)
col_collection_2.objects.link(ob_ch_camera)
col_collection_2.objects.link(ob_wormcamera_converse)
col_collection_2.objects.link(ob_wormcamera_enter)
col_collection_2.objects.link(ob_testlevel)
col_collection_2.objects.link(ob_basickit)
col_collection_2.objects.link(ob_outdoorlighting)
col_collection_3.objects.link(ob_outdoorlighting)
col_collection_4.objects.link(ob_outdoorlighting)
col_collection_5.objects.link(ob_outdoorlighting)
col_collection_9.objects.link(ob_g_snail)
col_collection_10.objects.link(ob_basickit_hidden)
col_collection_11.objects.link(ob_ch_shellanchor)
col_collection_11.objects.link(ob_ch_rockscollision)
col_collection_11.objects.link(ob_spawncargohouse)
col_collection_11.objects.link(ob_ch_leafwrap)
col_collection_11.objects.link(ob_ch_leafwrap_002)
col_collection_11.objects.link(ob_ch_leafwrap_001)
col_collection_11.objects.link(ob_ch_smallrock_004)
col_collection_11.objects.link(ob_ch_smallrock_003)
col_collection_11.objects.link(ob_ch_smallrock)
col_collection_11.objects.link(ob_ch_smallrock_007)
col_collection_11.objects.link(ob_ch_smallrock_006)
col_collection_11.objects.link(ob_ch_smallrock_002)
col_collection_11.objects.link(ob_ch_smallrock_001)
col_collection_11.objects.link(ob_ch_smallrock_009)
col_collection_11.objects.link(ob_ch_smallrock_008)
col_collection_11.objects.link(ob_ch_smallrock_005)
col_collection_11.objects.link(ob_ch_bigrock_004)
col_collection_11.objects.link(ob_ch_bigrock_006)
col_collection_11.objects.link(ob_ch_bigrock_005)
col_collection_11.objects.link(ob_ch_bigrock_002)
col_collection_11.objects.link(ob_ch_bigrock_001)
col_collection_11.objects.link(ob_ch_bigrock_003)
col_collection_11.objects.link(ob_ch_letter_001)
col_collection_11.objects.link(ob_ch_letter)
col_collection_11.objects.link(ob_ch_letter_002)
col_collection_11.objects.link(ob_ch_bigrock)
col_collection_11.objects.link(ob_ch_tablerock)
col_collection_11.objects.link(ob_ch_envelope)
col_collection_11.objects.link(ob_ch_envelope_002)
col_collection_11.objects.link(ob_ch_envelope_001)
col_collection_11.objects.link(ob_ch_mug)
col_collection_12.objects.link(ob_ch_fence)
col_collection_12.objects.link(ob_ch_fence_005)
col_collection_12.objects.link(ob_ch_fence_004)
col_collection_12.objects.link(ob_ch_fence_003)
col_collection_12.objects.link(ob_ch_fence_002)
col_collection_12.objects.link(ob_ch_fence_001)
col_collection_12.objects.link(ob_ch_closet)
col_collection_20.objects.link(ob_frilledlead_s)
col_collection_20.objects.link(ob_spadeleaf_s)
col_collection_20.objects.link(ob_grasslong_s)
col_collection_20.objects.link(ob_grassmedl_s)
col_collection_20.objects.link(ob_grassmeds_s)
col_collection_20.objects.link(ob_grassshort_s)
col_collection_20.objects.link(ob_smallroundleaf_s)
col_collection_20.objects.link(ob_mushroom_s)

# ---- scene / render settings (as saved in the file)
scene.camera = ob_ch_camera
scene.frame_start = 1; scene.frame_end = 250; scene.frame_set(1)
scene.render.engine = 'BLENDER_EEVEE_NEXT'
scene.render.image_settings.quality = 100
scene.render.image_settings.compression = 100
scene.render.image_settings.exr_codec = 'RLE'
scene.render.resolution_percentage = 50
scene.render.dither_intensity = 0.0
scene.render.use_placeholder = True
scene.render.use_bake_clear = False
scene.render.bake_margin = 5
scene.render.bake_bias = 0.0
scene.cycles.use_denoising = False
scene.cycles.samples = 10
scene.cycles.sampling_pattern = 'TABULATED_SOBOL'
scene.cycles.light_sampling_threshold = 0.0
scene.cycles.use_adaptive_sampling = False
scene.cycles.use_light_tree = False
scene.cycles.blur_glossy = 0.0
scene.cycles.volume_bounces = 1
scene.cycles.pixel_filter_type = 'GAUSSIAN'
scene.cycles.sample_clamp_indirect = 0.0
scene.view_settings.view_transform = 'Standard'
bpy.context.view_layer.update()

# ---- added for rendering (the .blend has no usable light): sun
light_auto_sun = bpy.data.lights.new('AutoSun', 'SUN')
light_auto_sun.energy = 3.0
light_auto_sun.angle = 0.0523599
ob_auto_sun = bpy.data.objects.new('AutoSun', light_auto_sun)
scene.collection.objects.link(ob_auto_sun)
ob_auto_sun.rotation_euler = (0.872665, 0.174533, 0.523599)
bpy.context.view_layer.update()
